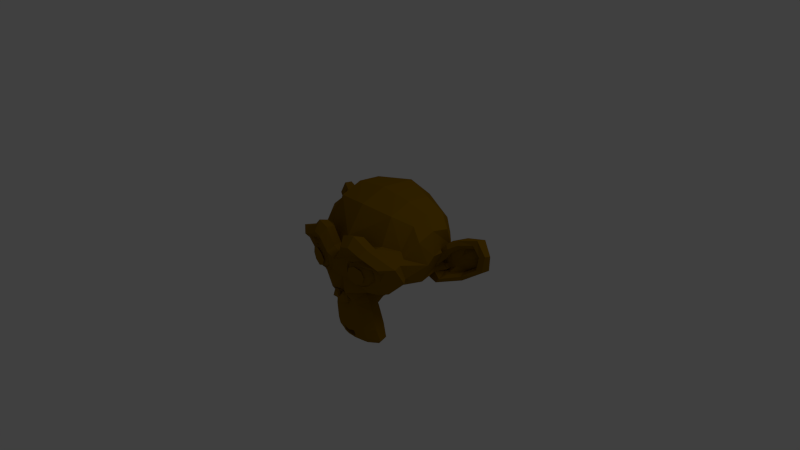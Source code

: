 # Source: untitled.blend  (saved by Blender 2.62.0; exported with 4.5.12 LTS)
import bpy
from mathutils import Matrix  # noqa: F401  (used for matrix-valued properties, if any)

bpy.ops.wm.read_factory_settings(use_empty=True)
scene = bpy.context.scene
scene.name = 'Scene'

# ---- collections
col_collection_1 = bpy.data.collections.new('Collection 1'); scene.collection.children.link(col_collection_1)

# ---- materials (node trees are filled in below, after node groups)
mat_material_001 = bpy.data.materials.new('Material.001')
mat_material_001.alpha_threshold = 0.0
mat_material_001.use_transparent_shadow = False
mat_material_001.diffuse_color = (0.2529, 0.1289, 0.0, 1.0)
mat_material_001.specular_color = (1.0, 0.9943, 0.1036)
mat_material_001.roughness = 0.5
mat_material_001.specular_intensity = 1.0
mat_material_001.line_color = (0.0, 0.0, 0.0, 1.0)

# ---- material node trees

# ---- world
world_world = bpy.data.worlds.new('World'); scene.world = world_world
world_world.color = (0.05088, 0.05088, 0.05088)
world_world.use_sun_shadow = False
world_world.sun_shadow_jitter_overblur = 0.0
world_world.cycles.sampling_method = 'MANUAL'
world_world.cycles.sample_map_resolution = 256

# ---- cameras
cam_camera = bpy.data.cameras.new('Camera')
cam_camera.clip_end = 100.0
cam_camera.lens = 35.0
cam_camera.sensor_width = 32.0
cam_camera.sensor_height = 18.0
cam_camera.ortho_scale = 7.314
cam_camera.dof.focus_distance = 0.0
cam_camera.dof.aperture_fstop = 128.0

# ---- lights
light_lamp = bpy.data.lights.new('Lamp', 'POINT')
light_lamp.transmission_factor = 0.0
light_lamp.cutoff_distance = 30.0
light_lamp.energy = 100.0
light_lamp.shadow_buffer_clip_start = 1.001
light_lamp.shadow_soft_size = 1.0
light_lamp.shadow_maximum_resolution = 0.006
light_lamp.use_absolute_resolution = True
light_lamp.cycles.use_multiple_importance_sampling = False

# ---- meshes
me_monkey = bpy.data.meshes.new('Monkey')
me_monkey.from_pydata([(0.4375, 0.1641, 0.7656), (-0.4375, 0.1641, 0.7656), (0.5, 0.09375, 0.6875), (-0.5, 0.09375, 0.6875), (0.5469, 0.05469, 0.5781), (-0.5469, 0.05469, 0.5781), (0.3516, -0.02344, 0.6172), (-0.3516, -0.02344, 0.6172), (0.3516, 0.03125, 0.7188), (-0.3516, 0.03125, 0.7188), (0.3516, 0.1328, 0.7812), (-0.3516, 0.1328, 0.7812), (0.2734, 0.1641, 0.7969), (-0.2734, 0.1641, 0.7969), (0.2031, 0.09375, 0.7422), (-0.2031, 0.09375, 0.7422), (0.1562, 0.05469, 0.6484), (-0.1562, 0.05469, 0.6484), (0.07812, 0.2422, 0.6562), (-0.07812, 0.2422, 0.6562), (0.1406, 0.2422, 0.7422), (-0.1406, 0.2422, 0.7422), (0.2422, 0.2422, 0.7969), (-0.2422, 0.2422, 0.7969), (0.2734, 0.3281, 0.7969), (-0.2734, 0.3281, 0.7969), (0.2031, 0.3906, 0.7422), (-0.2031, 0.3906, 0.7422), (0.1562, 0.4375, 0.6484), (-0.1562, 0.4375, 0.6484), (0.3516, 0.5156, 0.6172), (-0.3516, 0.5156, 0.6172), (0.3516, 0.4531, 0.7188), (-0.3516, 0.4531, 0.7188), (0.3516, 0.3594, 0.7812), (-0.3516, 0.3594, 0.7812), (0.4375, 0.3281, 0.7656), (-0.4375, 0.3281, 0.7656), (0.5, 0.3906, 0.6875), (-0.5, 0.3906, 0.6875), (0.5469, 0.4375, 0.5781), (-0.5469, 0.4375, 0.5781), (0.625, 0.2422, 0.5625), (-0.625, 0.2422, 0.5625), (0.5625, 0.2422, 0.6719), (-0.5625, 0.2422, 0.6719), (0.4688, 0.2422, 0.7578), (-0.4688, 0.2422, 0.7578), (0.4766, 0.2422, 0.7734), (-0.4766, 0.2422, 0.7734), (0.4453, 0.3359, 0.7812), (-0.4453, 0.3359, 0.7812), (0.3516, 0.375, 0.8047), (-0.3516, 0.375, 0.8047), (0.2656, 0.3359, 0.8203), (-0.2656, 0.3359, 0.8203), (0.2266, 0.2422, 0.8203), (-0.2266, 0.2422, 0.8203), (0.2656, 0.1562, 0.8203), (-0.2656, 0.1562, 0.8203), (0.3516, 0.2422, 0.8281), (-0.3516, 0.2422, 0.8281), (0.3516, 0.1172, 0.8047), (-0.3516, 0.1172, 0.8047), (0.4453, 0.1562, 0.7812), (-0.4453, 0.1562, 0.7812), (0.0, 0.4297, 0.7422), (0.0, 0.3516, 0.8203), (0.0, -0.6797, 0.7344), (0.0, -0.3203, 0.7812), (0.0, -0.1875, 0.7969), (0.0, -0.7734, 0.7188), (0.0, 0.4062, 0.6016), (0.0, 0.5703, 0.5703), (0.0, 0.8984, -0.5469), (0.0, 0.5625, -0.8516), (0.0, 0.07031, -0.8281), (0.0, -0.3828, -0.3516), (0.2031, -0.1875, 0.5625), (-0.2031, -0.1875, 0.5625), (0.3125, -0.4375, 0.5703), (-0.3125, -0.4375, 0.5703), (0.3516, -0.6953, 0.5703), (-0.3516, -0.6953, 0.5703), (0.3672, -0.8906, 0.5312), (-0.3672, -0.8906, 0.5312), (0.3281, -0.9453, 0.5234), (-0.3281, -0.9453, 0.5234), (0.1797, -0.9688, 0.5547), (-0.1797, -0.9688, 0.5547), (0.0, -0.9844, 0.5781), (0.4375, -0.1406, 0.5312), (-0.4375, -0.1406, 0.5312), (0.6328, -0.03906, 0.5391), (-0.6328, -0.03906, 0.5391), (0.8281, 0.1484, 0.4453), (-0.8281, 0.1484, 0.4453), (0.8594, 0.4297, 0.5938), (-0.8594, 0.4297, 0.5938), (0.7109, 0.4844, 0.625), (-0.7109, 0.4844, 0.625), (0.4922, 0.6016, 0.6875), (-0.4922, 0.6016, 0.6875), (0.3203, 0.7578, 0.7344), (-0.3203, 0.7578, 0.7344), (0.1562, 0.7188, 0.7578), (-0.1562, 0.7188, 0.7578), (0.0625, 0.4922, 0.75), (-0.0625, 0.4922, 0.75), (0.1641, 0.4141, 0.7734), (-0.1641, 0.4141, 0.7734), (0.125, 0.3047, 0.7656), (-0.125, 0.3047, 0.7656), (0.2031, 0.09375, 0.7422), (-0.2031, 0.09375, 0.7422), (0.375, 0.01562, 0.7031), (-0.375, 0.01562, 0.7031), (0.4922, 0.0625, 0.6719), (-0.4922, 0.0625, 0.6719), (0.625, 0.1875, 0.6484), (-0.625, 0.1875, 0.6484), (0.6406, 0.2969, 0.6484), (-0.6406, 0.2969, 0.6484), (0.6016, 0.375, 0.6641), (-0.6016, 0.375, 0.6641), (0.4297, 0.4375, 0.7188), (-0.4297, 0.4375, 0.7188), (0.25, 0.4688, 0.7578), (-0.25, 0.4688, 0.7578), (0.0, -0.7656, 0.7344), (0.1094, -0.7188, 0.7344), (-0.1094, -0.7188, 0.7344), (0.1172, -0.8359, 0.7109), (-0.1172, -0.8359, 0.7109), (0.0625, -0.8828, 0.6953), (-0.0625, -0.8828, 0.6953), (0.0, -0.8906, 0.6875), (0.0, -0.1953, 0.75), (0.0, -0.1406, 0.7422), (0.1016, -0.1484, 0.7422), (-0.1016, -0.1484, 0.7422), (0.125, -0.2266, 0.75), (-0.125, -0.2266, 0.75), (0.08594, -0.2891, 0.7422), (-0.08594, -0.2891, 0.7422), (0.3984, -0.04688, 0.6719), (-0.3984, -0.04688, 0.6719), (0.6172, 0.05469, 0.625), (-0.6172, 0.05469, 0.625), (0.7266, 0.2031, 0.6016), (-0.7266, 0.2031, 0.6016), (0.7422, 0.375, 0.6562), (-0.7422, 0.375, 0.6562), (0.6875, 0.4141, 0.7266), (-0.6875, 0.4141, 0.7266), (0.4375, 0.5469, 0.7969), (-0.4375, 0.5469, 0.7969), (0.3125, 0.6406, 0.8359), (-0.3125, 0.6406, 0.8359), (0.2031, 0.6172, 0.8516), (-0.2031, 0.6172, 0.8516), (0.1016, 0.4297, 0.8438), (-0.1016, 0.4297, 0.8438), (0.125, -0.1016, 0.8125), (-0.125, -0.1016, 0.8125), (0.2109, -0.4453, 0.7109), (-0.2109, -0.4453, 0.7109), (0.25, -0.7031, 0.6875), (-0.25, -0.7031, 0.6875), (0.2656, -0.8203, 0.6641), (-0.2656, -0.8203, 0.6641), (0.2344, -0.9141, 0.6328), (-0.2344, -0.9141, 0.6328), (0.1641, -0.9297, 0.6328), (-0.1641, -0.9297, 0.6328), (0.0, -0.9453, 0.6406), (0.0, 0.04688, 0.7266), (0.0, 0.2109, 0.7656), (0.3281, 0.4766, 0.7422), (-0.3281, 0.4766, 0.7422), (0.1641, 0.1406, 0.75), (-0.1641, 0.1406, 0.75), (0.1328, 0.2109, 0.7578), (-0.1328, 0.2109, 0.7578), (0.1172, -0.6875, 0.7344), (-0.1172, -0.6875, 0.7344), (0.07812, -0.4453, 0.75), (-0.07812, -0.4453, 0.75), (0.0, -0.4453, 0.75), (0.0, -0.3281, 0.7422), (0.09375, -0.2734, 0.7812), (-0.09375, -0.2734, 0.7812), (0.1328, -0.2266, 0.7969), (-0.1328, -0.2266, 0.7969), (0.1094, -0.1328, 0.7812), (-0.1094, -0.1328, 0.7812), (0.03906, -0.125, 0.7812), (-0.03906, -0.125, 0.7812), (0.0, -0.2031, 0.8281), (0.04688, -0.1484, 0.8125), (-0.04688, -0.1484, 0.8125), (0.09375, -0.1562, 0.8125), (-0.09375, -0.1562, 0.8125), (0.1094, -0.2266, 0.8281), (-0.1094, -0.2266, 0.8281), (0.07812, -0.25, 0.8047), (-0.07812, -0.25, 0.8047), (0.0, -0.2891, 0.8047), (0.2578, -0.3125, 0.5547), (-0.2578, -0.3125, 0.5547), (0.1641, -0.2422, 0.7109), (-0.1641, -0.2422, 0.7109), (0.1797, -0.3125, 0.7109), (-0.1797, -0.3125, 0.7109), (0.2344, -0.25, 0.5547), (-0.2344, -0.25, 0.5547), (0.0, -0.875, 0.6875), (0.04688, -0.8672, 0.6875), (-0.04688, -0.8672, 0.6875), (0.09375, -0.8203, 0.7109), (-0.09375, -0.8203, 0.7109), (0.09375, -0.7422, 0.7266), (-0.09375, -0.7422, 0.7266), (0.0, -0.7812, 0.6562), (0.09375, -0.75, 0.6641), (-0.09375, -0.75, 0.6641), (0.09375, -0.8125, 0.6406), (-0.09375, -0.8125, 0.6406), (0.04688, -0.8516, 0.6328), (-0.04688, -0.8516, 0.6328), (0.0, -0.8594, 0.6328), (0.1719, 0.2188, 0.7812), (-0.1719, 0.2188, 0.7812), (0.1875, 0.1562, 0.7734), (-0.1875, 0.1562, 0.7734), (0.3359, 0.4297, 0.7578), (-0.3359, 0.4297, 0.7578), (0.2734, 0.4219, 0.7734), (-0.2734, 0.4219, 0.7734), (0.4219, 0.3984, 0.7734), (-0.4219, 0.3984, 0.7734), (0.5625, 0.3516, 0.6953), (-0.5625, 0.3516, 0.6953), (0.5859, 0.2891, 0.6875), (-0.5859, 0.2891, 0.6875), (0.5781, 0.1953, 0.6797), (-0.5781, 0.1953, 0.6797), (0.4766, 0.1016, 0.7188), (-0.4766, 0.1016, 0.7188), (0.375, 0.0625, 0.7422), (-0.375, 0.0625, 0.7422), (0.2266, 0.1094, 0.7812), (-0.2266, 0.1094, 0.7812), (0.1797, 0.2969, 0.7812), (-0.1797, 0.2969, 0.7812), (0.2109, 0.375, 0.7812), (-0.2109, 0.375, 0.7812), (0.2344, 0.3594, 0.7578), (-0.2344, 0.3594, 0.7578), (0.1953, 0.2969, 0.7578), (-0.1953, 0.2969, 0.7578), (0.2422, 0.125, 0.7578), (-0.2422, 0.125, 0.7578), (0.375, 0.08594, 0.7266), (-0.375, 0.08594, 0.7266), (0.4609, 0.1172, 0.7031), (-0.4609, 0.1172, 0.7031), (0.5469, 0.2109, 0.6719), (-0.5469, 0.2109, 0.6719), (0.5547, 0.2812, 0.6719), (-0.5547, 0.2812, 0.6719), (0.5312, 0.3359, 0.6797), (-0.5312, 0.3359, 0.6797), (0.4141, 0.3906, 0.75), (-0.4141, 0.3906, 0.75), (0.2812, 0.3984, 0.7656), (-0.2812, 0.3984, 0.7656), (0.3359, 0.4062, 0.75), (-0.3359, 0.4062, 0.75), (0.2031, 0.1719, 0.75), (-0.2031, 0.1719, 0.75), (0.1953, 0.2266, 0.75), (-0.1953, 0.2266, 0.75), (0.1094, 0.4609, 0.6094), (-0.1094, 0.4609, 0.6094), (0.1953, 0.6641, 0.6172), (-0.1953, 0.6641, 0.6172), (0.3359, 0.6875, 0.5938), (-0.3359, 0.6875, 0.5938), (0.4844, 0.5547, 0.5547), (-0.4844, 0.5547, 0.5547), (0.6797, 0.4531, 0.4922), (-0.6797, 0.4531, 0.4922), (0.7969, 0.4062, 0.4609), (-0.7969, 0.4062, 0.4609), (0.7734, 0.1641, 0.375), (-0.7734, 0.1641, 0.375), (0.6016, 0.0, 0.4141), (-0.6016, 0.0, 0.4141), (0.4375, -0.09375, 0.4688), (-0.4375, -0.09375, 0.4688), (0.0, 0.8984, 0.2891), (0.0, 0.9844, -0.07812), (0.0, -0.1953, -0.6719), (0.0, -0.4609, 0.1875), (0.0, -0.9766, 0.4609), (0.0, -0.8047, 0.3438), (0.0, -0.5703, 0.3203), (0.0, -0.4844, 0.2812), (0.8516, 0.2344, 0.05469), (-0.8516, 0.2344, 0.05469), (0.8594, 0.3203, -0.04688), (-0.8594, 0.3203, -0.04688), (0.7734, 0.2656, -0.4375), (-0.7734, 0.2656, -0.4375), (0.4609, 0.4375, -0.7031), (-0.4609, 0.4375, -0.7031), (0.7344, -0.04688, 0.07031), (-0.7344, -0.04688, 0.07031), (0.5938, -0.125, -0.1641), (-0.5938, -0.125, -0.1641), (0.6406, -0.007812, -0.4297), (-0.6406, -0.007812, -0.4297), (0.3359, 0.05469, -0.6641), (-0.3359, 0.05469, -0.6641), (0.2344, -0.3516, 0.4062), (-0.2344, -0.3516, 0.4062), (0.1797, -0.4141, 0.2578), (-0.1797, -0.4141, 0.2578), (0.2891, -0.7109, 0.3828), (-0.2891, -0.7109, 0.3828), (0.25, -0.5, 0.3906), (-0.25, -0.5, 0.3906), (0.3281, -0.9141, 0.3984), (-0.3281, -0.9141, 0.3984), (0.1406, -0.7578, 0.3672), (-0.1406, -0.7578, 0.3672), (0.125, -0.5391, 0.3594), (-0.125, -0.5391, 0.3594), (0.1641, -0.9453, 0.4375), (-0.1641, -0.9453, 0.4375), (0.2188, -0.2812, 0.4297), (-0.2188, -0.2812, 0.4297), (0.2109, -0.2266, 0.4688), (-0.2109, -0.2266, 0.4688), (0.2031, -0.1719, 0.5), (-0.2031, -0.1719, 0.5), (0.2109, -0.3906, 0.1641), (-0.2109, -0.3906, 0.1641), (0.2969, -0.3125, -0.2656), (-0.2969, -0.3125, -0.2656), (0.3438, -0.1484, -0.5391), (-0.3438, -0.1484, -0.5391), (0.4531, 0.8672, -0.3828), (-0.4531, 0.8672, -0.3828), (0.4531, 0.9297, -0.07031), (-0.4531, 0.9297, -0.07031), (0.4531, 0.8516, 0.2344), (-0.4531, 0.8516, 0.2344), (0.4609, 0.5234, 0.4297), (-0.4609, 0.5234, 0.4297), (0.7266, 0.4062, 0.3359), (-0.7266, 0.4062, 0.3359), (0.6328, 0.4531, 0.2812), (-0.6328, 0.4531, 0.2812), (0.6406, 0.7031, 0.05469), (-0.6406, 0.7031, 0.05469), (0.7969, 0.5625, 0.125), (-0.7969, 0.5625, 0.125), (0.7969, 0.6172, -0.1172), (-0.7969, 0.6172, -0.1172), (0.6406, 0.75, -0.1953), (-0.6406, 0.75, -0.1953), (0.6406, 0.6797, -0.4453), (-0.6406, 0.6797, -0.4453), (0.7969, 0.5391, -0.3594), (-0.7969, 0.5391, -0.3594), (0.6172, 0.3281, -0.5859), (-0.6172, 0.3281, -0.5859), (0.4844, 0.02344, -0.5469), (-0.4844, 0.02344, -0.5469), (0.8203, 0.3281, -0.2031), (-0.8203, 0.3281, -0.2031), (0.4062, -0.1719, 0.1484), (-0.4062, -0.1719, 0.1484), (0.4297, -0.1953, -0.2109), (-0.4297, -0.1953, -0.2109), (0.8906, 0.4062, -0.2344), (-0.8906, 0.4062, -0.2344), (0.7734, -0.1406, -0.125), (-0.7734, -0.1406, -0.125), (1.039, -0.1016, -0.3281), (-1.039, -0.1016, -0.3281), (1.281, 0.05469, -0.4297), (-1.281, 0.05469, -0.4297), (1.352, 0.3203, -0.4219), (-1.352, 0.3203, -0.4219), (1.234, 0.5078, -0.4219), (-1.234, 0.5078, -0.4219), (1.023, 0.4766, -0.3125), (-1.023, 0.4766, -0.3125), (1.016, 0.4141, -0.2891), (-1.016, 0.4141, -0.2891), (1.188, 0.4375, -0.3906), (-1.188, 0.4375, -0.3906), (1.266, 0.2891, -0.4062), (-1.266, 0.2891, -0.4062), (1.211, 0.07812, -0.4062), (-1.211, 0.07812, -0.4062), (1.031, -0.03906, -0.3047), (-1.031, -0.03906, -0.3047), (0.8281, -0.07031, -0.1328), (-0.8281, -0.07031, -0.1328), (0.9219, 0.3594, -0.2188), (-0.9219, 0.3594, -0.2188), (0.9453, 0.3047, -0.2891), (-0.9453, 0.3047, -0.2891), (0.8828, -0.02344, -0.2109), (-0.8828, -0.02344, -0.2109), (1.039, 0.0, -0.3672), (-1.039, 0.0, -0.3672), (1.188, 0.09375, -0.4453), (-1.188, 0.09375, -0.4453), (1.234, 0.25, -0.4453), (-1.234, 0.25, -0.4453), (1.172, 0.3594, -0.4375), (-1.172, 0.3594, -0.4375), (1.023, 0.3438, -0.3594), (-1.023, 0.3438, -0.3594), (0.8438, 0.2891, -0.2109), (-0.8438, 0.2891, -0.2109), (0.8359, 0.1719, -0.2734), (-0.8359, 0.1719, -0.2734), (0.7578, 0.09375, -0.2734), (-0.7578, 0.09375, -0.2734), (0.8203, 0.08594, -0.2734), (-0.8203, 0.08594, -0.2734), (0.8438, 0.01562, -0.2734), (-0.8438, 0.01562, -0.2734), (0.8125, -0.01562, -0.2734), (-0.8125, -0.01562, -0.2734), (0.7266, 0.0, -0.07031), (-0.7266, 0.0, -0.07031), (0.7188, -0.02344, -0.1719), (-0.7188, -0.02344, -0.1719), (0.7188, 0.03906, -0.1875), (-0.7188, 0.03906, -0.1875), (0.7969, 0.2031, -0.2109), (-0.7969, 0.2031, -0.2109), (0.8906, 0.2422, -0.2656), (-0.8906, 0.2422, -0.2656), (0.8906, 0.2344, -0.3203), (-0.8906, 0.2344, -0.3203), (0.8125, -0.01562, -0.3203), (-0.8125, -0.01562, -0.3203), (0.8516, 0.01562, -0.3203), (-0.8516, 0.01562, -0.3203), (0.8281, 0.07812, -0.3203), (-0.8281, 0.07812, -0.3203), (0.7656, 0.09375, -0.3203), (-0.7656, 0.09375, -0.3203), (0.8438, 0.1719, -0.3203), (-0.8438, 0.1719, -0.3203), (1.039, 0.3281, -0.4141), (-1.039, 0.3281, -0.4141), (1.188, 0.3438, -0.4844), (-1.188, 0.3438, -0.4844), (1.258, 0.2422, -0.4922), (-1.258, 0.2422, -0.4922), (1.211, 0.08594, -0.4844), (-1.211, 0.08594, -0.4844), (1.047, 0.0, -0.4219), (-1.047, 0.0, -0.4219), (0.8828, -0.01562, -0.2656), (-0.8828, -0.01562, -0.2656), (0.9531, 0.2891, -0.3438), (-0.9531, 0.2891, -0.3438), (0.8906, 0.1094, -0.3281), (-0.8906, 0.1094, -0.3281), (0.9375, 0.0625, -0.3359), (-0.9375, 0.0625, -0.3359), (1.0, 0.125, -0.3672), (-1.0, 0.125, -0.3672), (0.9609, 0.1719, -0.3516), (-0.9609, 0.1719, -0.3516), (1.016, 0.2344, -0.375), (-1.016, 0.2344, -0.375), (1.055, 0.1875, -0.3828), (-1.055, 0.1875, -0.3828), (1.109, 0.2109, -0.3906), (-1.109, 0.2109, -0.3906), (1.086, 0.2734, -0.3906), (-1.086, 0.2734, -0.3906), (1.023, 0.4375, -0.4844), (-1.023, 0.4375, -0.4844), (1.25, 0.4688, -0.5469), (-1.25, 0.4688, -0.5469), (1.367, 0.2969, -0.5), (-1.367, 0.2969, -0.5), (1.312, 0.05469, -0.5312), (-1.312, 0.05469, -0.5312), (1.039, -0.08594, -0.4922), (-1.039, -0.08594, -0.4922), (0.7891, -0.125, -0.3281), (-0.7891, -0.125, -0.3281), (0.8594, 0.3828, -0.3828), (-0.8594, 0.3828, -0.3828)], [], [(46, 0, 2, 44), (3, 1, 47, 45), (44, 2, 4, 42), (5, 3, 45, 43), (2, 8, 6, 4), (7, 9, 3, 5), (0, 10, 8, 2), (9, 11, 1, 3), (10, 12, 14, 8), (15, 13, 11, 9), (8, 14, 16, 6), (17, 15, 9, 7), (14, 20, 18, 16), (19, 21, 15, 17), (12, 22, 20, 14), (21, 23, 13, 15), (22, 24, 26, 20), (27, 25, 23, 21), (20, 26, 28, 18), (29, 27, 21, 19), (26, 32, 30, 28), (31, 33, 27, 29), (24, 34, 32, 26), (33, 35, 25, 27), (34, 36, 38, 32), (39, 37, 35, 33), (32, 38, 40, 30), (41, 39, 33, 31), (38, 44, 42, 40), (43, 45, 39, 41), (36, 46, 44, 38), (45, 47, 37, 39), (46, 36, 50, 48), (51, 37, 47, 49), (36, 34, 52, 50), (53, 35, 37, 51), (34, 24, 54, 52), (55, 25, 35, 53), (24, 22, 56, 54), (57, 23, 25, 55), (22, 12, 58, 56), (59, 13, 23, 57), (12, 10, 62, 58), (63, 11, 13, 59), (10, 0, 64, 62), (65, 1, 11, 63), (0, 46, 48, 64), (49, 47, 1, 65), (60, 64, 48), (49, 65, 61), (62, 64, 60), (61, 65, 63), (60, 58, 62), (63, 59, 61), (60, 56, 58), (59, 57, 61), (60, 54, 56), (57, 55, 61), (60, 52, 54), (55, 53, 61), (60, 50, 52), (53, 51, 61), (60, 48, 50), (51, 49, 61), (88, 173, 175, 90), (175, 174, 89, 90), (86, 171, 173, 88), (174, 172, 87, 89), (84, 169, 171, 86), (172, 170, 85, 87), (82, 167, 169, 84), (170, 168, 83, 85), (80, 165, 167, 82), (168, 166, 81, 83), (78, 91, 145, 163), (146, 92, 79, 164), (91, 93, 147, 145), (148, 94, 92, 146), (93, 95, 149, 147), (150, 96, 94, 148), (95, 97, 151, 149), (152, 98, 96, 150), (97, 99, 153, 151), (154, 100, 98, 152), (99, 101, 155, 153), (156, 102, 100, 154), (101, 103, 157, 155), (158, 104, 102, 156), (103, 105, 159, 157), (160, 106, 104, 158), (105, 107, 161, 159), (162, 108, 106, 160), (107, 66, 67, 161), (67, 66, 108, 162), (109, 127, 159, 161), (160, 128, 110, 162), (127, 178, 157, 159), (158, 179, 128, 160), (125, 155, 157, 178), (158, 156, 126, 179), (123, 153, 155, 125), (156, 154, 124, 126), (121, 151, 153, 123), (154, 152, 122, 124), (119, 149, 151, 121), (152, 150, 120, 122), (117, 147, 149, 119), (150, 148, 118, 120), (115, 145, 147, 117), (148, 146, 116, 118), (113, 163, 145, 115), (146, 164, 114, 116), (113, 180, 176, 163), (176, 181, 114, 164), (109, 161, 67, 111), (67, 162, 110, 112), (111, 67, 177, 182), (177, 67, 112, 183), (176, 180, 182, 177), (183, 181, 176, 177), (134, 136, 175, 173), (175, 136, 135, 174), (132, 134, 173, 171), (174, 135, 133, 172), (130, 132, 171, 169), (172, 133, 131, 170), (165, 186, 184, 167), (185, 187, 166, 168), (130, 169, 167, 184), (168, 170, 131, 185), (143, 189, 188, 186), (188, 189, 144, 187), (184, 186, 188, 68), (188, 187, 185, 68), (129, 130, 184, 68), (185, 131, 129, 68), (141, 192, 190, 143), (191, 193, 142, 144), (139, 194, 192, 141), (193, 195, 140, 142), (138, 196, 194, 139), (195, 197, 138, 140), (137, 70, 196, 138), (197, 70, 137, 138), (189, 143, 190, 69), (191, 144, 189, 69), (69, 190, 205, 207), (206, 191, 69, 207), (70, 198, 199, 196), (200, 198, 70, 197), (196, 199, 201, 194), (202, 200, 197, 195), (194, 201, 203, 192), (204, 202, 195, 193), (192, 203, 205, 190), (206, 204, 193, 191), (198, 203, 201, 199), (202, 204, 198, 200), (198, 207, 205, 203), (206, 207, 198, 204), (138, 139, 163, 176), (164, 140, 138, 176), (139, 141, 210, 163), (211, 142, 140, 164), (141, 143, 212, 210), (213, 144, 142, 211), (143, 186, 165, 212), (166, 187, 144, 213), (80, 208, 212, 165), (213, 209, 81, 166), (208, 214, 210, 212), (211, 215, 209, 213), (78, 163, 210, 214), (211, 164, 79, 215), (130, 129, 71, 221), (71, 129, 131, 222), (132, 130, 221, 219), (222, 131, 133, 220), (134, 132, 219, 217), (220, 133, 135, 218), (136, 134, 217, 216), (218, 135, 136, 216), (216, 217, 228, 230), (229, 218, 216, 230), (217, 219, 226, 228), (227, 220, 218, 229), (219, 221, 224, 226), (225, 222, 220, 227), (221, 71, 223, 224), (223, 71, 222, 225), (223, 230, 228, 224), (229, 230, 223, 225), (224, 228, 226), (227, 229, 225), (182, 180, 233, 231), (234, 181, 183, 232), (111, 182, 231, 253), (232, 183, 112, 254), (109, 111, 253, 255), (254, 112, 110, 256), (180, 113, 251, 233), (252, 114, 181, 234), (113, 115, 249, 251), (250, 116, 114, 252), (115, 117, 247, 249), (248, 118, 116, 250), (117, 119, 245, 247), (246, 120, 118, 248), (119, 121, 243, 245), (244, 122, 120, 246), (121, 123, 241, 243), (242, 124, 122, 244), (123, 125, 239, 241), (240, 126, 124, 242), (125, 178, 235, 239), (236, 179, 126, 240), (178, 127, 237, 235), (238, 128, 179, 236), (127, 109, 255, 237), (256, 110, 128, 238), (237, 255, 257, 275), (258, 256, 238, 276), (235, 237, 275, 277), (276, 238, 236, 278), (239, 235, 277, 273), (278, 236, 240, 274), (241, 239, 273, 271), (274, 240, 242, 272), (243, 241, 271, 269), (272, 242, 244, 270), (245, 243, 269, 267), (270, 244, 246, 268), (247, 245, 267, 265), (268, 246, 248, 266), (249, 247, 265, 263), (266, 248, 250, 264), (251, 249, 263, 261), (264, 250, 252, 262), (233, 251, 261, 279), (262, 252, 234, 280), (255, 253, 259, 257), (260, 254, 256, 258), (253, 231, 281, 259), (282, 232, 254, 260), (231, 233, 279, 281), (280, 234, 232, 282), (66, 107, 283, 72), (284, 108, 66, 72), (107, 105, 285, 283), (286, 106, 108, 284), (105, 103, 287, 285), (288, 104, 106, 286), (103, 101, 289, 287), (290, 102, 104, 288), (101, 99, 291, 289), (292, 100, 102, 290), (99, 97, 293, 291), (294, 98, 100, 292), (97, 95, 295, 293), (296, 96, 98, 294), (95, 93, 297, 295), (298, 94, 96, 296), (93, 91, 299, 297), (300, 92, 94, 298), (307, 308, 327, 337), (328, 308, 307, 338), (306, 307, 337, 335), (338, 307, 306, 336), (305, 306, 335, 339), (336, 306, 305, 340), (88, 90, 305, 339), (305, 90, 89, 340), (86, 88, 339, 333), (340, 89, 87, 334), (84, 86, 333, 329), (334, 87, 85, 330), (82, 84, 329, 331), (330, 85, 83, 332), (329, 335, 337, 331), (338, 336, 330, 332), (329, 333, 339, 335), (340, 334, 330, 336), (325, 331, 337, 327), (338, 332, 326, 328), (80, 82, 331, 325), (332, 83, 81, 326), (208, 341, 343, 214), (344, 342, 209, 215), (80, 325, 341, 208), (342, 326, 81, 209), (78, 214, 343, 345), (344, 215, 79, 346), (78, 345, 299, 91), (300, 346, 79, 92), (76, 323, 351, 303), (352, 324, 76, 303), (303, 351, 349, 77), (350, 352, 303, 77), (77, 349, 347, 304), (348, 350, 77, 304), (304, 347, 327, 308), (328, 348, 304, 308), (325, 327, 347, 341), (348, 328, 326, 342), (295, 297, 317, 309), (318, 298, 296, 310), (75, 315, 323, 76), (324, 316, 75, 76), (301, 357, 355, 302), (356, 358, 301, 302), (302, 355, 353, 74), (354, 356, 302, 74), (74, 353, 315, 75), (316, 354, 74, 75), (291, 293, 361, 363), (362, 294, 292, 364), (363, 361, 367, 365), (368, 362, 364, 366), (365, 367, 369, 371), (370, 368, 366, 372), (371, 369, 375, 373), (376, 370, 372, 374), (313, 377, 373, 375), (374, 378, 314, 376), (315, 353, 373, 377), (374, 354, 316, 378), (353, 355, 371, 373), (372, 356, 354, 374), (355, 357, 365, 371), (366, 358, 356, 372), (357, 359, 363, 365), (364, 360, 358, 366), (289, 291, 363, 359), (364, 292, 290, 360), (73, 359, 357, 301), (358, 360, 73, 301), (283, 285, 287, 289), (288, 286, 284, 290), (283, 289, 359, 73), (360, 290, 284, 73), (72, 283, 73), (73, 284, 72), (293, 295, 309, 361), (310, 296, 294, 362), (309, 311, 367, 361), (368, 312, 310, 362), (311, 381, 369, 367), (370, 382, 312, 368), (313, 375, 369, 381), (370, 376, 314, 382), (347, 349, 385, 383), (386, 350, 348, 384), (317, 383, 385, 319), (386, 384, 318, 320), (297, 299, 383, 317), (384, 300, 298, 318), (299, 343, 341, 383), (342, 344, 300, 384), (341, 347, 383), (384, 348, 342), (299, 345, 343), (344, 346, 300), (313, 321, 379, 377), (380, 322, 314, 378), (315, 377, 379, 323), (380, 378, 316, 324), (319, 385, 379, 321), (380, 386, 320, 322), (349, 351, 379, 385), (380, 352, 350, 386), (323, 379, 351), (352, 380, 324), (399, 387, 413, 401), (414, 388, 400, 402), (399, 401, 403, 397), (404, 402, 400, 398), (397, 403, 405, 395), (406, 404, 398, 396), (395, 405, 407, 393), (408, 406, 396, 394), (393, 407, 409, 391), (410, 408, 394, 392), (391, 409, 411, 389), (412, 410, 392, 390), (409, 419, 417, 411), (418, 420, 410, 412), (407, 421, 419, 409), (420, 422, 408, 410), (405, 423, 421, 407), (422, 424, 406, 408), (403, 425, 423, 405), (424, 426, 404, 406), (401, 427, 425, 403), (426, 428, 402, 404), (401, 413, 415, 427), (416, 414, 402, 428), (317, 319, 443, 441), (444, 320, 318, 442), (319, 389, 411, 443), (412, 390, 320, 444), (309, 317, 441, 311), (442, 318, 310, 312), (381, 429, 413, 387), (414, 430, 382, 388), (411, 417, 439, 443), (440, 418, 412, 444), (437, 445, 443, 439), (444, 446, 438, 440), (433, 445, 437, 435), (438, 446, 434, 436), (431, 447, 445, 433), (446, 448, 432, 434), (429, 447, 431, 449), (432, 448, 430, 450), (413, 429, 449, 415), (450, 430, 414, 416), (311, 447, 429, 381), (430, 448, 312, 382), (311, 441, 445, 447), (446, 442, 312, 448), (441, 443, 445), (446, 444, 442), (415, 449, 451, 475), (452, 450, 416, 476), (449, 431, 461, 451), (462, 432, 450, 452), (431, 433, 459, 461), (460, 434, 432, 462), (433, 435, 457, 459), (458, 436, 434, 460), (435, 437, 455, 457), (456, 438, 436, 458), (437, 439, 453, 455), (454, 440, 438, 456), (439, 417, 473, 453), (474, 418, 440, 454), (427, 415, 475, 463), (476, 416, 428, 464), (425, 427, 463, 465), (464, 428, 426, 466), (423, 425, 465, 467), (466, 426, 424, 468), (421, 423, 467, 469), (468, 424, 422, 470), (419, 421, 469, 471), (470, 422, 420, 472), (417, 419, 471, 473), (472, 420, 418, 474), (457, 455, 479, 477), (480, 456, 458, 478), (477, 479, 481, 483), (482, 480, 478, 484), (483, 481, 487, 485), (488, 482, 484, 486), (485, 487, 489, 491), (490, 488, 486, 492), (463, 475, 485, 491), (486, 476, 464, 492), (451, 483, 485, 475), (486, 484, 452, 476), (451, 461, 477, 483), (478, 462, 452, 484), (457, 477, 461, 459), (462, 478, 458, 460), (453, 473, 479, 455), (480, 474, 454, 456), (471, 481, 479, 473), (480, 482, 472, 474), (469, 487, 481, 471), (482, 488, 470, 472), (467, 489, 487, 469), (488, 490, 468, 470), (465, 491, 489, 467), (490, 492, 466, 468), (463, 491, 465), (466, 492, 464), (391, 389, 503, 501), (504, 390, 392, 502), (393, 391, 501, 499), (502, 392, 394, 500), (395, 393, 499, 497), (500, 394, 396, 498), (397, 395, 497, 495), (498, 396, 398, 496), (399, 397, 495, 493), (496, 398, 400, 494), (387, 399, 493, 505), (494, 400, 388, 506), (493, 501, 503, 505), (504, 502, 494, 506), (493, 495, 499, 501), (500, 496, 494, 502), (495, 497, 499), (500, 498, 496), (313, 381, 387, 505), (388, 382, 314, 506), (313, 505, 503, 321), (504, 506, 314, 322), (319, 321, 503, 389), (504, 322, 320, 390)])
_uv = me_monkey.uv_layers.new(name='UVMap')
_uv.uv.foreach_set('vector', [0.9155, 0.01195, 0.9156, 0.01107, 0.9168, 0.01062, 0.9169, 0.01253, 0.9123, 0.002811, 0.9136, 0.003322, 0.9136, 0.004198, 0.9122, 0.004726, 0.9169, 0.01253, 0.9168, 0.01062, 0.9185, 0.01031, 0.9184, 0.01321, 0.9107, 0.002433, 0.9123, 0.002811, 0.9122, 0.004726, 0.9107, 0.005331, 0.9168, 0.01062, 0.9155, 0.009272, 0.9164, 0.007961, 0.9185, 0.01031, 0.9129, 0.0001762, 0.9137, 0.001527, 0.9123, 0.002811, 0.9107, 0.002433, 0.9156, 0.01107, 0.9149, 0.01037, 0.9155, 0.009272, 0.9168, 0.01062, 0.9137, 0.001527, 0.9143, 0.002652, 0.9136, 0.003322, 0.9123, 0.002811, 0.9149, 0.01037, 0.914, 0.01036, 0.9137, 0.009241, 0.9155, 0.009272, 0.9155, 0.001577, 0.9152, 0.002679, 0.9143, 0.002652, 0.9137, 0.001527, 0.9155, 0.009272, 0.9137, 0.009241, 0.9131, 0.007639, 0.9164, 0.007961, 0.9161, 0.0, 0.9155, 0.001577, 0.9137, 0.001527, 0.9129, 0.0001762, 0.9137, 0.009241, 0.9122, 0.01041, 0.9107, 0.009853, 0.9131, 0.007639, 0.9185, 0.00232, 0.917, 0.002808, 0.9155, 0.001577, 0.9161, 0.0, 0.914, 0.01036, 0.9133, 0.01094, 0.9122, 0.01041, 0.9137, 0.009241, 0.917, 0.002808, 0.9159, 0.003288, 0.9152, 0.002679, 0.9155, 0.001577, 0.9133, 0.01094, 0.9133, 0.01193, 0.9122, 0.01235, 0.9122, 0.01041, 0.9169, 0.004751, 0.9158, 0.004277, 0.9159, 0.003288, 0.917, 0.002808, 0.9122, 0.01041, 0.9122, 0.01235, 0.9108, 0.01315, 0.9107, 0.009853, 0.9182, 0.005611, 0.9169, 0.004751, 0.917, 0.002808, 0.9185, 0.00232, 0.9122, 0.01235, 0.9135, 0.01371, 0.9132, 0.01529, 0.9108, 0.01315, 0.9158, 0.007639, 0.9155, 0.006051, 0.9169, 0.004751, 0.9182, 0.005611, 0.9133, 0.01193, 0.9139, 0.01259, 0.9135, 0.01371, 0.9122, 0.01235, 0.9155, 0.006051, 0.9152, 0.004914, 0.9158, 0.004277, 0.9169, 0.004751, 0.9139, 0.01259, 0.9149, 0.01261, 0.9154, 0.01379, 0.9135, 0.01371, 0.9136, 0.006046, 0.9142, 0.004886, 0.9152, 0.004914, 0.9155, 0.006051, 0.9135, 0.01371, 0.9154, 0.01379, 0.9162, 0.01529, 0.9132, 0.01529, 0.9127, 0.007502, 0.9136, 0.006046, 0.9155, 0.006051, 0.9158, 0.007639, 0.9154, 0.01379, 0.9169, 0.01253, 0.9184, 0.01321, 0.9162, 0.01529, 0.9107, 0.005331, 0.9122, 0.004726, 0.9136, 0.006046, 0.9127, 0.007502, 0.9149, 0.01261, 0.9155, 0.01195, 0.9169, 0.01253, 0.9154, 0.01379, 0.9122, 0.004726, 0.9136, 0.004198, 0.9142, 0.004886, 0.9136, 0.006046, 0.9155, 0.01195, 0.9149, 0.01261, 0.9148, 0.01244, 0.9154, 0.01189, 0.9143, 0.004724, 0.9142, 0.004886, 0.9136, 0.004198, 0.9137, 0.004146, 0.9149, 0.01261, 0.9139, 0.01259, 0.914, 0.01233, 0.9148, 0.01244, 0.9151, 0.004648, 0.9152, 0.004914, 0.9142, 0.004886, 0.9143, 0.004724, 0.9139, 0.01259, 0.9133, 0.01193, 0.9135, 0.01181, 0.914, 0.01233, 0.9156, 0.004153, 0.9158, 0.004277, 0.9152, 0.004914, 0.9151, 0.004648, 0.9133, 0.01193, 0.9133, 0.01094, 0.9136, 0.01108, 0.9135, 0.01181, 0.9155, 0.003421, 0.9159, 0.003288, 0.9158, 0.004277, 0.9156, 0.004153, 0.9133, 0.01094, 0.914, 0.01036, 0.9141, 0.01061, 0.9136, 0.01108, 0.9151, 0.002925, 0.9152, 0.002679, 0.9159, 0.003288, 0.9155, 0.003421, 0.914, 0.01036, 0.9149, 0.01037, 0.9148, 0.0106, 0.9141, 0.01061, 0.9144, 0.002885, 0.9143, 0.002652, 0.9152, 0.002679, 0.9151, 0.002925, 0.9149, 0.01037, 0.9156, 0.01107, 0.9154, 0.01112, 0.9148, 0.0106, 0.9138, 0.003375, 0.9136, 0.003322, 0.9143, 0.002652, 0.9144, 0.002885, 0.9156, 0.01107, 0.9155, 0.01195, 0.9154, 0.01189, 0.9154, 0.01112, 0.9137, 0.004146, 0.9136, 0.004198, 0.9136, 0.003322, 0.9138, 0.003375, 0.9144, 0.01145, 0.9154, 0.01112, 0.9154, 0.01189, 0.9137, 0.004146, 0.9138, 0.003375, 0.9147, 0.003751, 0.9148, 0.0106, 0.9154, 0.01112, 0.9144, 0.01145, 0.9147, 0.003751, 0.9138, 0.003375, 0.9144, 0.002885, 0.9144, 0.01145, 0.9141, 0.01061, 0.9148, 0.0106, 0.9144, 0.002885, 0.9151, 0.002925, 0.9147, 0.003751, 0.9144, 0.01145, 0.9136, 0.01108, 0.9141, 0.01061, 0.9151, 0.002925, 0.9155, 0.003421, 0.9147, 0.003751, 0.9144, 0.01145, 0.9135, 0.01181, 0.9136, 0.01108, 0.9155, 0.003421, 0.9156, 0.004153, 0.9147, 0.003751, 0.9144, 0.01145, 0.914, 0.01233, 0.9135, 0.01181, 0.9156, 0.004153, 0.9151, 0.004648, 0.9147, 0.003751, 0.9144, 0.01145, 0.9148, 0.01244, 0.914, 0.01233, 0.9151, 0.004648, 0.9143, 0.004724, 0.9147, 0.003751, 0.9144, 0.01145, 0.9154, 0.01189, 0.9148, 0.01244, 0.9143, 0.004724, 0.9137, 0.004146, 0.9147, 0.003751, 0.3758, 0.5844, 0.376, 0.5851, 0.3746, 0.5857, 0.3744, 0.5851, 0.3746, 0.5857, 0.3731, 0.586, 0.3729, 0.5853, 0.3744, 0.5851, 0.3766, 0.5839, 0.3765, 0.5849, 0.376, 0.5851, 0.3758, 0.5844, 0.3731, 0.586, 0.3725, 0.5862, 0.3718, 0.5854, 0.3729, 0.5853, 0.3771, 0.5838, 0.3774, 0.5852, 0.3765, 0.5849, 0.3766, 0.5839, 0.3725, 0.5862, 0.3719, 0.5871, 0.3714, 0.5856, 0.3718, 0.5854, 0.379, 0.5838, 0.3787, 0.5861, 0.3774, 0.5852, 0.3771, 0.5838, 0.3719, 0.5871, 0.3714, 0.5887, 0.3696, 0.5869, 0.3714, 0.5856, 0.3853, 0.5836, 0.3848, 0.5898, 0.3787, 0.5861, 0.379, 0.5838, 0.3714, 0.5887, 0.3689, 0.597, 0.3627, 0.5916, 0.3696, 0.5869, 0.4002, 0.582, 0.409, 0.5702, 0.4193, 0.5765, 0.4137, 0.6063, 0.243, 0.6757, 0.2889, 0.596, 0.3382, 0.6107, 0.3808, 0.6491, 0.409, 0.5702, 0.4146, 0.5604, 0.4205, 0.5603, 0.4193, 0.5765, 0.1915, 0.532, 0.2478, 0.5479, 0.2889, 0.596, 0.243, 0.6757, 0.4146, 0.5604, 0.4164, 0.549, 0.4232, 0.5524, 0.4205, 0.5603, 0.2138, 0.4396, 0.2796, 0.4796, 0.2478, 0.5479, 0.1915, 0.532, 0.4164, 0.549, 0.4239, 0.5441, 0.4274, 0.5464, 0.4232, 0.5524, 0.2737, 0.383, 0.298, 0.4201, 0.2796, 0.4796, 0.2138, 0.4396, 0.4239, 0.5441, 0.4279, 0.5414, 0.4309, 0.5452, 0.4274, 0.5464, 0.2995, 0.347, 0.3226, 0.3896, 0.298, 0.4201, 0.2737, 0.383, 0.4279, 0.5414, 0.4384, 0.536, 0.4435, 0.5409, 0.4309, 0.5452, 0.4406, 0.3074, 0.405, 0.3625, 0.3226, 0.3896, 0.2995, 0.347, 0.4384, 0.536, 0.4465, 0.5315, 0.4495, 0.5364, 0.4435, 0.5409, 0.4885, 0.3614, 0.4583, 0.3924, 0.405, 0.3625, 0.4406, 0.3074, 0.4465, 0.5315, 0.4512, 0.5293, 0.4546, 0.5345, 0.4495, 0.5364, 0.5112, 0.3935, 0.4778, 0.4097, 0.4583, 0.3924, 0.4885, 0.3614, 0.4512, 0.5293, 0.4762, 0.5159, 0.4815, 0.5397, 0.4546, 0.5345, 0.5715, 0.477, 0.5067, 0.4698, 0.4778, 0.4097, 0.5112, 0.3935, 0.4762, 0.5159, 0.5013, 0.5013, 0.5306, 0.5458, 0.4815, 0.5397, 0.5306, 0.5458, 0.5013, 0.5013, 0.5067, 0.4698, 0.5715, 0.477, 0.4684, 0.5509, 0.4563, 0.5473, 0.4546, 0.5345, 0.4815, 0.5397, 0.5112, 0.3935, 0.6458, 0.2972, 0.6633, 0.4293, 0.5715, 0.477, 0.4563, 0.5473, 0.45, 0.5473, 0.4495, 0.5364, 0.4546, 0.5345, 0.4885, 0.3614, 0.5793, 0.2198, 0.6458, 0.2972, 0.5112, 0.3935, 0.4426, 0.5484, 0.4435, 0.5409, 0.4495, 0.5364, 0.45, 0.5473, 0.4885, 0.3614, 0.4406, 0.3074, 0.4231, 0.1508, 0.5793, 0.2198, 0.4327, 0.5496, 0.4309, 0.5452, 0.4435, 0.5409, 0.4426, 0.5484, 0.4406, 0.3074, 0.2995, 0.347, 0.24, 0.2838, 0.4231, 0.1508, 0.429, 0.5518, 0.4274, 0.5464, 0.4309, 0.5452, 0.4327, 0.5496, 0.2995, 0.347, 0.2737, 0.383, 0.1908, 0.3537, 0.24, 0.2838, 0.426, 0.5565, 0.4232, 0.5524, 0.4274, 0.5464, 0.429, 0.5518, 0.2737, 0.383, 0.2138, 0.4396, 0.139, 0.4455, 0.1908, 0.3537, 0.4243, 0.5671, 0.4205, 0.5603, 0.4232, 0.5524, 0.426, 0.5565, 0.2138, 0.4396, 0.1915, 0.532, 0.1535, 0.6264, 0.139, 0.4455, 0.4256, 0.5769, 0.4193, 0.5765, 0.4205, 0.5603, 0.4243, 0.5671, 0.1915, 0.532, 0.243, 0.6757, 0.2372, 0.7369, 0.1535, 0.6264, 0.4409, 0.5924, 0.4137, 0.6063, 0.4193, 0.5765, 0.4256, 0.5769, 0.243, 0.6757, 0.3808, 0.6491, 0.4356, 0.869, 0.2372, 0.7369, 0.4409, 0.5924, 0.4522, 0.5943, 0.4432, 0.6425, 0.4137, 0.6063, 0.4432, 0.6425, 0.5165, 0.8486, 0.4356, 0.869, 0.3808, 0.6491, 0.4684, 0.5509, 0.4815, 0.5397, 0.5306, 0.5458, 0.4781, 0.5709, 0.5306, 0.5458, 0.5715, 0.477, 0.6633, 0.4293, 0.6768, 0.6146, 0.4781, 0.5709, 0.5306, 0.5458, 0.5057, 0.6207, 0.4674, 0.5888, 0.5057, 0.6207, 0.5306, 0.5458, 0.6768, 0.6146, 0.6024, 0.7563, 0.4432, 0.6425, 0.4522, 0.5943, 0.4674, 0.5888, 0.5057, 0.6207, 0.6024, 0.7563, 0.5165, 0.8486, 0.4432, 0.6425, 0.5057, 0.6207, 0.3755, 0.5862, 0.3748, 0.5864, 0.3746, 0.5857, 0.376, 0.5851, 0.3746, 0.5857, 0.3748, 0.5864, 0.3742, 0.5866, 0.3731, 0.586, 0.3762, 0.5864, 0.3755, 0.5862, 0.376, 0.5851, 0.3765, 0.5849, 0.3731, 0.586, 0.3742, 0.5866, 0.3737, 0.5872, 0.3725, 0.5862, 0.3771, 0.5878, 0.3762, 0.5864, 0.3765, 0.5849, 0.3774, 0.5852, 0.3725, 0.5862, 0.3737, 0.5872, 0.374, 0.589, 0.3719, 0.5871, 0.3848, 0.5898, 0.3818, 0.5948, 0.3775, 0.5881, 0.3787, 0.5861, 0.3738, 0.5895, 0.3757, 0.5979, 0.3689, 0.597, 0.3714, 0.5887, 0.3771, 0.5878, 0.3774, 0.5852, 0.3787, 0.5861, 0.3775, 0.5881, 0.3714, 0.5887, 0.3719, 0.5871, 0.374, 0.589, 0.3738, 0.5895, 0.3897, 0.6008, 0.3827, 0.6033, 0.379, 0.5966, 0.3818, 0.5948, 0.379, 0.5966, 0.3827, 0.6033, 0.377, 0.6094, 0.3757, 0.5979, 0.3775, 0.5881, 0.3818, 0.5948, 0.379, 0.5966, 0.3759, 0.5895, 0.379, 0.5966, 0.3757, 0.5979, 0.3738, 0.5895, 0.3759, 0.5895, 0.3755, 0.5883, 0.3771, 0.5878, 0.3775, 0.5881, 0.3759, 0.5895, 0.3738, 0.5895, 0.374, 0.589, 0.3755, 0.5883, 0.3759, 0.5895, 0.3967, 0.6011, 0.3951, 0.6052, 0.3914, 0.6037, 0.3897, 0.6008, 0.3798, 0.6124, 0.3806, 0.6171, 0.3747, 0.6184, 0.377, 0.6094, 0.4039, 0.6072, 0.3996, 0.6086, 0.3951, 0.6052, 0.3967, 0.6011, 0.3806, 0.6171, 0.3842, 0.6232, 0.382, 0.6296, 0.3747, 0.6184, 0.4006, 0.6227, 0.3989, 0.6138, 0.3996, 0.6086, 0.4039, 0.6072, 0.3842, 0.6232, 0.3902, 0.6224, 0.4006, 0.6227, 0.382, 0.6296, 0.3938, 0.6183, 0.3925, 0.6156, 0.3989, 0.6138, 0.4006, 0.6227, 0.3902, 0.6224, 0.3925, 0.6156, 0.3938, 0.6183, 0.4006, 0.6227, 0.3827, 0.6033, 0.3897, 0.6008, 0.3914, 0.6037, 0.3843, 0.6057, 0.3798, 0.6124, 0.377, 0.6094, 0.3827, 0.6033, 0.3843, 0.6057, 0.3843, 0.6057, 0.3914, 0.6037, 0.3916, 0.6063, 0.3859, 0.6079, 0.3826, 0.6134, 0.3798, 0.6124, 0.3843, 0.6057, 0.3859, 0.6079, 0.3925, 0.6156, 0.3903, 0.6132, 0.3963, 0.6121, 0.3989, 0.6138, 0.3885, 0.6194, 0.3903, 0.6132, 0.3925, 0.6156, 0.3902, 0.6224, 0.3989, 0.6138, 0.3963, 0.6121, 0.3971, 0.6092, 0.3996, 0.6086, 0.3851, 0.6201, 0.3885, 0.6194, 0.3902, 0.6224, 0.3842, 0.6232, 0.3996, 0.6086, 0.3971, 0.6092, 0.3941, 0.607, 0.3951, 0.6052, 0.3829, 0.6163, 0.3851, 0.6201, 0.3842, 0.6232, 0.3806, 0.6171, 0.3951, 0.6052, 0.3941, 0.607, 0.3916, 0.6063, 0.3914, 0.6037, 0.3826, 0.6134, 0.3829, 0.6163, 0.3806, 0.6171, 0.3798, 0.6124, 0.3903, 0.6132, 0.3941, 0.607, 0.3971, 0.6092, 0.3963, 0.6121, 0.3851, 0.6201, 0.3829, 0.6163, 0.3903, 0.6132, 0.3885, 0.6194, 0.3903, 0.6132, 0.3859, 0.6079, 0.3916, 0.6063, 0.3941, 0.607, 0.3826, 0.6134, 0.3859, 0.6079, 0.3903, 0.6132, 0.3829, 0.6163, 0.4006, 0.6227, 0.4039, 0.6072, 0.4137, 0.6063, 0.4432, 0.6425, 0.3808, 0.6491, 0.382, 0.6296, 0.4006, 0.6227, 0.4432, 0.6425, 0.4039, 0.6072, 0.3967, 0.6011, 0.3973, 0.5958, 0.4137, 0.6063, 0.3664, 0.6173, 0.3747, 0.6184, 0.382, 0.6296, 0.3808, 0.6491, 0.3967, 0.6011, 0.3897, 0.6008, 0.3916, 0.5934, 0.3973, 0.5958, 0.3672, 0.6075, 0.377, 0.6094, 0.3747, 0.6184, 0.3664, 0.6173, 0.3897, 0.6008, 0.3818, 0.5948, 0.3848, 0.5898, 0.3916, 0.5934, 0.3689, 0.597, 0.3757, 0.5979, 0.377, 0.6094, 0.3672, 0.6075, 0.3853, 0.5836, 0.3914, 0.5828, 0.3916, 0.5934, 0.3848, 0.5898, 0.3672, 0.6075, 0.3538, 0.5974, 0.3627, 0.5916, 0.3689, 0.597, 0.3914, 0.5828, 0.3952, 0.5825, 0.3973, 0.5958, 0.3916, 0.5934, 0.3664, 0.6173, 0.3477, 0.6025, 0.3538, 0.5974, 0.3672, 0.6075, 0.4002, 0.582, 0.4137, 0.6063, 0.3973, 0.5958, 0.3952, 0.5825, 0.3664, 0.6173, 0.3808, 0.6491, 0.3382, 0.6107, 0.3477, 0.6025, 0.3771, 0.5878, 0.3755, 0.5883, 0.3754, 0.5881, 0.3767, 0.5877, 0.3754, 0.5881, 0.3755, 0.5883, 0.374, 0.589, 0.3742, 0.5886, 0.3762, 0.5864, 0.3771, 0.5878, 0.3767, 0.5877, 0.3761, 0.5866, 0.3742, 0.5886, 0.374, 0.589, 0.3737, 0.5872, 0.374, 0.5874, 0.3755, 0.5862, 0.3762, 0.5864, 0.3761, 0.5866, 0.3754, 0.5864, 0.374, 0.5874, 0.3737, 0.5872, 0.3742, 0.5866, 0.3744, 0.5867, 0.3748, 0.5864, 0.3755, 0.5862, 0.3754, 0.5864, 0.3749, 0.5865, 0.3744, 0.5867, 0.3742, 0.5866, 0.3748, 0.5864, 0.3749, 0.5865, 0.3749, 0.5865, 0.3754, 0.5864, 0.3753, 0.587, 0.375, 0.587, 0.3748, 0.5871, 0.3744, 0.5867, 0.3749, 0.5865, 0.375, 0.587, 0.3754, 0.5864, 0.3761, 0.5866, 0.3757, 0.587, 0.3753, 0.587, 0.3745, 0.5874, 0.374, 0.5874, 0.3744, 0.5867, 0.3748, 0.5871, 0.3761, 0.5866, 0.3767, 0.5877, 0.3759, 0.5873, 0.3757, 0.587, 0.3746, 0.5878, 0.3742, 0.5886, 0.374, 0.5874, 0.3745, 0.5874, 0.3767, 0.5877, 0.3754, 0.5881, 0.3752, 0.5875, 0.3759, 0.5873, 0.3752, 0.5875, 0.3754, 0.5881, 0.3742, 0.5886, 0.3746, 0.5878, 0.3752, 0.5875, 0.375, 0.587, 0.3753, 0.587, 0.3759, 0.5873, 0.3748, 0.5871, 0.375, 0.587, 0.3752, 0.5875, 0.3746, 0.5878, 0.3759, 0.5873, 0.3753, 0.587, 0.3757, 0.587, 0.3745, 0.5874, 0.3748, 0.5871, 0.3746, 0.5878, 0.4674, 0.5888, 0.4522, 0.5943, 0.4522, 0.5873, 0.4616, 0.582, 0.5572, 0.9163, 0.5165, 0.8486, 0.6024, 0.7563, 0.6853, 0.8145, 0.4781, 0.5709, 0.4674, 0.5888, 0.4616, 0.582, 0.4655, 0.5697, 0.6853, 0.8145, 0.6024, 0.7563, 0.6768, 0.6146, 0.7926, 0.6363, 0.4684, 0.5509, 0.4781, 0.5709, 0.4655, 0.5697, 0.4622, 0.5575, 0.7926, 0.6363, 0.6768, 0.6146, 0.6633, 0.4293, 0.799, 0.4172, 0.4522, 0.5943, 0.4409, 0.5924, 0.4431, 0.5859, 0.4522, 0.5873, 0.4243, 0.9339, 0.4356, 0.869, 0.5165, 0.8486, 0.5572, 0.9163, 0.4409, 0.5924, 0.4256, 0.5769, 0.4304, 0.5752, 0.4431, 0.5859, 0.1874, 0.8074, 0.2372, 0.7369, 0.4356, 0.869, 0.4243, 0.9339, 0.4256, 0.5769, 0.4243, 0.5671, 0.4283, 0.5672, 0.4304, 0.5752, 0.07393, 0.6648, 0.1535, 0.6264, 0.2372, 0.7369, 0.1874, 0.8074, 0.4243, 0.5671, 0.426, 0.5565, 0.4284, 0.5584, 0.4283, 0.5672, 0.07141, 0.4479, 0.139, 0.4455, 0.1535, 0.6264, 0.07393, 0.6648, 0.426, 0.5565, 0.429, 0.5518, 0.4316, 0.5541, 0.4284, 0.5584, 0.1188, 0.2959, 0.1908, 0.3537, 0.139, 0.4455, 0.07141, 0.4479, 0.429, 0.5518, 0.4327, 0.5496, 0.4346, 0.5516, 0.4316, 0.5541, 0.2093, 0.2186, 0.24, 0.2838, 0.1908, 0.3537, 0.1188, 0.2959, 0.4327, 0.5496, 0.4426, 0.5484, 0.4431, 0.5516, 0.4346, 0.5516, 0.4292, 0.05683, 0.4231, 0.1508, 0.24, 0.2838, 0.2093, 0.2186, 0.4426, 0.5484, 0.45, 0.5473, 0.4493, 0.551, 0.4431, 0.5516, 0.6236, 0.1312, 0.5793, 0.2198, 0.4231, 0.1508, 0.4292, 0.05683, 0.45, 0.5473, 0.4563, 0.5473, 0.4548, 0.5522, 0.4493, 0.551, 0.7298, 0.2443, 0.6458, 0.2972, 0.5793, 0.2198, 0.6236, 0.1312, 0.4563, 0.5473, 0.4684, 0.5509, 0.4622, 0.5575, 0.4548, 0.5522, 0.799, 0.4172, 0.6633, 0.4293, 0.6458, 0.2972, 0.7298, 0.2443, 0.4548, 0.5522, 0.4622, 0.5575, 0.4578, 0.5598, 0.4537, 0.5543, 0.9107, 0.3835, 0.799, 0.4172, 0.7298, 0.2443, 0.7925, 0.2069, 0.4493, 0.551, 0.4548, 0.5522, 0.4537, 0.5543, 0.4489, 0.5529, 0.7925, 0.2069, 0.7298, 0.2443, 0.6236, 0.1312, 0.6558, 0.07237, 0.4431, 0.5516, 0.4493, 0.551, 0.4489, 0.5529, 0.4432, 0.5529, 0.6558, 0.07237, 0.6236, 0.1312, 0.4292, 0.05683, 0.4295, 0.0, 0.4346, 0.5516, 0.4431, 0.5516, 0.4432, 0.5529, 0.4357, 0.5536, 0.4295, 0.0, 0.4292, 0.05683, 0.2093, 0.2186, 0.1557, 0.1476, 0.4316, 0.5541, 0.4346, 0.5516, 0.4357, 0.5536, 0.4329, 0.5557, 0.1557, 0.1476, 0.2093, 0.2186, 0.1188, 0.2959, 0.05509, 0.2692, 0.4284, 0.5584, 0.4316, 0.5541, 0.4329, 0.5557, 0.4305, 0.559, 0.05509, 0.2692, 0.1188, 0.2959, 0.07141, 0.4479, 0.0, 0.4301, 0.4283, 0.5672, 0.4284, 0.5584, 0.4305, 0.559, 0.4301, 0.567, 0.0, 0.4301, 0.07141, 0.4479, 0.07393, 0.6648, 0.02957, 0.684, 0.4304, 0.5752, 0.4283, 0.5672, 0.4301, 0.567, 0.4322, 0.5736, 0.02957, 0.684, 0.07393, 0.6648, 0.1874, 0.8074, 0.1454, 0.8412, 0.4431, 0.5859, 0.4304, 0.5752, 0.4322, 0.5736, 0.4439, 0.5823, 0.1454, 0.8412, 0.1874, 0.8074, 0.4243, 0.9339, 0.4051, 1.0, 0.4522, 0.5873, 0.4431, 0.5859, 0.4439, 0.5823, 0.452, 0.582, 0.4051, 1.0, 0.4243, 0.9339, 0.5572, 0.9163, 0.611, 1.0, 0.4622, 0.5575, 0.4655, 0.5697, 0.461, 0.5691, 0.4578, 0.5598, 0.8819, 0.6511, 0.7926, 0.6363, 0.799, 0.4172, 0.9107, 0.3835, 0.4655, 0.5697, 0.4616, 0.582, 0.4575, 0.5777, 0.461, 0.5691, 0.789, 0.8889, 0.6853, 0.8145, 0.7926, 0.6363, 0.8819, 0.6511, 0.4616, 0.582, 0.4522, 0.5873, 0.452, 0.582, 0.4575, 0.5777, 0.611, 1.0, 0.5572, 0.9163, 0.6853, 0.8145, 0.789, 0.8889, 0.5013, 0.5013, 0.4762, 0.5159, 0.4529, 0.5002, 0.4602, 0.4879, 0.457, 0.4667, 0.5067, 0.4698, 0.5013, 0.5013, 0.4602, 0.4879, 0.4762, 0.5159, 0.4512, 0.5293, 0.4468, 0.5241, 0.4529, 0.5002, 0.4554, 0.4232, 0.4778, 0.4097, 0.5067, 0.4698, 0.457, 0.4667, 0.4512, 0.5293, 0.4465, 0.5315, 0.4428, 0.5287, 0.4468, 0.5241, 0.4383, 0.406, 0.4583, 0.3924, 0.4778, 0.4097, 0.4554, 0.4232, 0.4465, 0.5315, 0.4384, 0.536, 0.4332, 0.5299, 0.4428, 0.5287, 0.3949, 0.4074, 0.405, 0.3625, 0.4583, 0.3924, 0.4383, 0.406, 0.4384, 0.536, 0.4279, 0.5414, 0.4238, 0.5377, 0.4332, 0.5299, 0.3394, 0.4238, 0.3226, 0.3896, 0.405, 0.3625, 0.3949, 0.4074, 0.4279, 0.5414, 0.4239, 0.5441, 0.4206, 0.5412, 0.4238, 0.5377, 0.3179, 0.4396, 0.298, 0.4201, 0.3226, 0.3896, 0.3394, 0.4238, 0.4239, 0.5441, 0.4164, 0.549, 0.4133, 0.5476, 0.4206, 0.5412, 0.2967, 0.4888, 0.2796, 0.4796, 0.298, 0.4201, 0.3179, 0.4396, 0.4164, 0.549, 0.4146, 0.5604, 0.4092, 0.5573, 0.4133, 0.5476, 0.2845, 0.5389, 0.2478, 0.5479, 0.2796, 0.4796, 0.2967, 0.4888, 0.4146, 0.5604, 0.409, 0.5702, 0.4059, 0.5667, 0.4092, 0.5573, 0.2969, 0.5781, 0.2889, 0.596, 0.2478, 0.5479, 0.2845, 0.5389, 0.3719, 0.5757, 0.3712, 0.5714, 0.3815, 0.5686, 0.3769, 0.5754, 0.3588, 0.5708, 0.3712, 0.5714, 0.3719, 0.5757, 0.3669, 0.5773, 0.3734, 0.5818, 0.3719, 0.5757, 0.3769, 0.5754, 0.3754, 0.5811, 0.3669, 0.5773, 0.3719, 0.5757, 0.3734, 0.5818, 0.3713, 0.5822, 0.3741, 0.5841, 0.3734, 0.5818, 0.3754, 0.5811, 0.3754, 0.5835, 0.3713, 0.5822, 0.3734, 0.5818, 0.3741, 0.5841, 0.3726, 0.5843, 0.3758, 0.5844, 0.3744, 0.5851, 0.3741, 0.5841, 0.3754, 0.5835, 0.3741, 0.5841, 0.3744, 0.5851, 0.3729, 0.5853, 0.3726, 0.5843, 0.3766, 0.5839, 0.3758, 0.5844, 0.3754, 0.5835, 0.3765, 0.5832, 0.3726, 0.5843, 0.3729, 0.5853, 0.3718, 0.5854, 0.3715, 0.5847, 0.3771, 0.5838, 0.3766, 0.5839, 0.3765, 0.5832, 0.3777, 0.5816, 0.3715, 0.5847, 0.3718, 0.5854, 0.3714, 0.5856, 0.3695, 0.5839, 0.379, 0.5838, 0.3771, 0.5838, 0.3777, 0.5816, 0.3816, 0.5772, 0.3695, 0.5839, 0.3714, 0.5856, 0.3696, 0.5869, 0.3624, 0.5817, 0.3777, 0.5816, 0.3754, 0.5811, 0.3769, 0.5754, 0.3816, 0.5772, 0.3669, 0.5773, 0.3713, 0.5822, 0.3695, 0.5839, 0.3624, 0.5817, 0.3777, 0.5816, 0.3765, 0.5832, 0.3754, 0.5835, 0.3754, 0.5811, 0.3726, 0.5843, 0.3715, 0.5847, 0.3695, 0.5839, 0.3713, 0.5822, 0.388, 0.5755, 0.3816, 0.5772, 0.3769, 0.5754, 0.3815, 0.5686, 0.3669, 0.5773, 0.3624, 0.5817, 0.3522, 0.5831, 0.3588, 0.5708, 0.3853, 0.5836, 0.379, 0.5838, 0.3816, 0.5772, 0.388, 0.5755, 0.3624, 0.5817, 0.3696, 0.5869, 0.3627, 0.5916, 0.3522, 0.5831, 0.3914, 0.5828, 0.392, 0.5753, 0.3956, 0.5769, 0.3952, 0.5825, 0.3396, 0.5928, 0.3447, 0.5854, 0.3538, 0.5974, 0.3477, 0.6025, 0.3853, 0.5836, 0.388, 0.5755, 0.392, 0.5753, 0.3914, 0.5828, 0.3447, 0.5854, 0.3522, 0.5831, 0.3627, 0.5916, 0.3538, 0.5974, 0.4002, 0.582, 0.3952, 0.5825, 0.3956, 0.5769, 0.3988, 0.5781, 0.3396, 0.5928, 0.3477, 0.6025, 0.3382, 0.6107, 0.3343, 0.5998, 0.4002, 0.582, 0.3988, 0.5781, 0.4059, 0.5667, 0.409, 0.5702, 0.2969, 0.5781, 0.3343, 0.5998, 0.3382, 0.6107, 0.2889, 0.596, 0.3792, 0.5309, 0.3847, 0.5346, 0.3836, 0.5391, 0.3769, 0.536, 0.3689, 0.5333, 0.3721, 0.5285, 0.3792, 0.5309, 0.3769, 0.536, 0.3769, 0.536, 0.3836, 0.5391, 0.3824, 0.5468, 0.3738, 0.5446, 0.3641, 0.5422, 0.3689, 0.5333, 0.3769, 0.536, 0.3738, 0.5446, 0.3738, 0.5446, 0.3824, 0.5468, 0.3817, 0.5636, 0.3708, 0.5666, 0.3574, 0.5641, 0.3641, 0.5422, 0.3738, 0.5446, 0.3708, 0.5666, 0.3708, 0.5666, 0.3817, 0.5636, 0.3815, 0.5686, 0.3712, 0.5714, 0.3588, 0.5708, 0.3574, 0.5641, 0.3708, 0.5666, 0.3712, 0.5714, 0.388, 0.5755, 0.3815, 0.5686, 0.3817, 0.5636, 0.392, 0.5753, 0.3574, 0.5641, 0.3588, 0.5708, 0.3522, 0.5831, 0.3447, 0.5854, 0.4133, 0.5476, 0.4092, 0.5573, 0.4003, 0.5474, 0.4044, 0.5401, 0.3361, 0.5239, 0.2845, 0.5389, 0.2967, 0.4888, 0.344, 0.5042, 0.3832, 0.5241, 0.3892, 0.5294, 0.3847, 0.5346, 0.3792, 0.5309, 0.3721, 0.5285, 0.3746, 0.5201, 0.3832, 0.5241, 0.3792, 0.5309, 0.4095, 0.4994, 0.4108, 0.5179, 0.402, 0.5197, 0.3967, 0.5085, 0.3844, 0.5002, 0.3897, 0.4868, 0.4095, 0.4994, 0.3967, 0.5085, 0.3967, 0.5085, 0.402, 0.5197, 0.3957, 0.5225, 0.388, 0.5174, 0.3806, 0.5091, 0.3844, 0.5002, 0.3967, 0.5085, 0.388, 0.5174, 0.388, 0.5174, 0.3957, 0.5225, 0.3892, 0.5294, 0.3832, 0.5241, 0.3746, 0.5201, 0.3806, 0.5091, 0.388, 0.5174, 0.3832, 0.5241, 0.4238, 0.5377, 0.4206, 0.5412, 0.4166, 0.5374, 0.4167, 0.5324, 0.3371, 0.4586, 0.3179, 0.4396, 0.3394, 0.4238, 0.3574, 0.4593, 0.4167, 0.5324, 0.4166, 0.5374, 0.4081, 0.5324, 0.407, 0.5263, 0.3591, 0.489, 0.3371, 0.4586, 0.3574, 0.4593, 0.3733, 0.4907, 0.407, 0.5263, 0.4081, 0.5324, 0.4023, 0.5304, 0.4006, 0.526, 0.3663, 0.501, 0.3591, 0.489, 0.3733, 0.4907, 0.3745, 0.5027, 0.4006, 0.526, 0.4023, 0.5304, 0.3974, 0.5313, 0.3957, 0.5276, 0.3674, 0.51, 0.3663, 0.501, 0.3745, 0.5027, 0.3738, 0.5109, 0.394, 0.5355, 0.3913, 0.5326, 0.3957, 0.5276, 0.3974, 0.5313, 0.3738, 0.5109, 0.3694, 0.5196, 0.3636, 0.5182, 0.3674, 0.51, 0.3892, 0.5294, 0.3957, 0.5225, 0.3957, 0.5276, 0.3913, 0.5326, 0.3738, 0.5109, 0.3806, 0.5091, 0.3746, 0.5201, 0.3694, 0.5196, 0.3957, 0.5225, 0.402, 0.5197, 0.4006, 0.526, 0.3957, 0.5276, 0.3745, 0.5027, 0.3844, 0.5002, 0.3806, 0.5091, 0.3738, 0.5109, 0.402, 0.5197, 0.4108, 0.5179, 0.407, 0.5263, 0.4006, 0.526, 0.3733, 0.4907, 0.3897, 0.4868, 0.3844, 0.5002, 0.3745, 0.5027, 0.4108, 0.5179, 0.4267, 0.5254, 0.4167, 0.5324, 0.407, 0.5263, 0.3574, 0.4593, 0.3902, 0.4351, 0.3897, 0.4868, 0.3733, 0.4907, 0.4332, 0.5299, 0.4238, 0.5377, 0.4167, 0.5324, 0.4267, 0.5254, 0.3574, 0.4593, 0.3394, 0.4238, 0.3949, 0.4074, 0.3902, 0.4351, 0.444, 0.4871, 0.4267, 0.5254, 0.4108, 0.5179, 0.4095, 0.4994, 0.3897, 0.4868, 0.3902, 0.4351, 0.444, 0.4871, 0.4095, 0.4994, 0.4529, 0.5002, 0.4468, 0.5241, 0.4428, 0.5287, 0.4332, 0.5299, 0.4383, 0.406, 0.4554, 0.4232, 0.457, 0.4667, 0.3949, 0.4074, 0.4529, 0.5002, 0.4332, 0.5299, 0.4267, 0.5254, 0.444, 0.4871, 0.3902, 0.4351, 0.3949, 0.4074, 0.457, 0.4667, 0.444, 0.4871, 0.4602, 0.4879, 0.4529, 0.5002, 0.444, 0.4871, 0.444, 0.4871, 0.457, 0.4667, 0.4602, 0.4879, 0.4206, 0.5412, 0.4133, 0.5476, 0.4044, 0.5401, 0.4166, 0.5374, 0.344, 0.5042, 0.2967, 0.4888, 0.3179, 0.4396, 0.3371, 0.4586, 0.4044, 0.5401, 0.4028, 0.5373, 0.4081, 0.5324, 0.4166, 0.5374, 0.3591, 0.489, 0.352, 0.5046, 0.344, 0.5042, 0.3371, 0.4586, 0.4028, 0.5373, 0.3989, 0.536, 0.4023, 0.5304, 0.4081, 0.5324, 0.3663, 0.501, 0.3583, 0.5107, 0.352, 0.5046, 0.3591, 0.489, 0.394, 0.5355, 0.3974, 0.5313, 0.4023, 0.5304, 0.3989, 0.536, 0.3663, 0.501, 0.3674, 0.51, 0.3636, 0.5182, 0.3583, 0.5107, 0.3817, 0.5636, 0.3824, 0.5468, 0.3875, 0.5463, 0.3929, 0.5576, 0.3579, 0.5379, 0.3641, 0.5422, 0.3574, 0.5641, 0.3397, 0.5519, 0.4003, 0.5474, 0.3929, 0.5576, 0.3875, 0.5463, 0.3921, 0.545, 0.3579, 0.5379, 0.3397, 0.5519, 0.3361, 0.5239, 0.3529, 0.5317, 0.4092, 0.5573, 0.4059, 0.5667, 0.3929, 0.5576, 0.4003, 0.5474, 0.3397, 0.5519, 0.2969, 0.5781, 0.2845, 0.5389, 0.3361, 0.5239, 0.4059, 0.5667, 0.3956, 0.5769, 0.392, 0.5753, 0.3929, 0.5576, 0.3447, 0.5854, 0.3396, 0.5928, 0.2969, 0.5781, 0.3397, 0.5519, 0.392, 0.5753, 0.3817, 0.5636, 0.3929, 0.5576, 0.3397, 0.5519, 0.3574, 0.5641, 0.3447, 0.5854, 0.4059, 0.5667, 0.3988, 0.5781, 0.3956, 0.5769, 0.3396, 0.5928, 0.3343, 0.5998, 0.2969, 0.5781, 0.394, 0.5355, 0.3908, 0.5385, 0.3875, 0.5368, 0.3913, 0.5326, 0.3675, 0.5274, 0.3626, 0.5254, 0.3636, 0.5182, 0.3694, 0.5196, 0.3892, 0.5294, 0.3913, 0.5326, 0.3875, 0.5368, 0.3847, 0.5346, 0.3675, 0.5274, 0.3694, 0.5196, 0.3746, 0.5201, 0.3721, 0.5285, 0.3921, 0.545, 0.3875, 0.5463, 0.3875, 0.5368, 0.3908, 0.5385, 0.3675, 0.5274, 0.3579, 0.5379, 0.3529, 0.5317, 0.3626, 0.5254, 0.3824, 0.5468, 0.3836, 0.5391, 0.3875, 0.5368, 0.3875, 0.5463, 0.3675, 0.5274, 0.3689, 0.5333, 0.3641, 0.5422, 0.3579, 0.5379, 0.3847, 0.5346, 0.3875, 0.5368, 0.3836, 0.5391, 0.3689, 0.5333, 0.3675, 0.5274, 0.3721, 0.5285, 0.3959, 0.5373, 0.3966, 0.5368, 0.3968, 0.5371, 0.3961, 0.5374, 0.3586, 0.5156, 0.3594, 0.5155, 0.3592, 0.5172, 0.3588, 0.5169, 0.3959, 0.5373, 0.3961, 0.5374, 0.3956, 0.5377, 0.3955, 0.5377, 0.3588, 0.518, 0.3588, 0.5169, 0.3592, 0.5172, 0.359, 0.5181, 0.3955, 0.5377, 0.3956, 0.5377, 0.3955, 0.538, 0.3954, 0.5379, 0.3586, 0.5184, 0.3588, 0.518, 0.359, 0.5181, 0.3588, 0.5185, 0.3954, 0.5379, 0.3955, 0.538, 0.3953, 0.5383, 0.3952, 0.5381, 0.3584, 0.519, 0.3586, 0.5184, 0.3588, 0.5185, 0.3586, 0.519, 0.3952, 0.5381, 0.3953, 0.5383, 0.395, 0.539, 0.3947, 0.539, 0.3576, 0.5203, 0.3584, 0.519, 0.3586, 0.519, 0.358, 0.5206, 0.3947, 0.539, 0.395, 0.539, 0.3948, 0.5409, 0.3941, 0.5413, 0.355, 0.5227, 0.3576, 0.5203, 0.358, 0.5206, 0.3552, 0.5243, 0.395, 0.539, 0.3953, 0.5388, 0.3952, 0.5402, 0.3948, 0.5409, 0.3556, 0.5214, 0.3576, 0.5197, 0.3576, 0.5203, 0.355, 0.5227, 0.3953, 0.5383, 0.3954, 0.5383, 0.3953, 0.5388, 0.395, 0.539, 0.3576, 0.5197, 0.3582, 0.5189, 0.3584, 0.519, 0.3576, 0.5203, 0.3955, 0.538, 0.3955, 0.538, 0.3954, 0.5383, 0.3953, 0.5383, 0.3582, 0.5189, 0.3585, 0.5185, 0.3586, 0.5184, 0.3584, 0.519, 0.3956, 0.5377, 0.3957, 0.5379, 0.3955, 0.538, 0.3955, 0.538, 0.3585, 0.5185, 0.3585, 0.5181, 0.3588, 0.518, 0.3586, 0.5184, 0.3961, 0.5374, 0.3961, 0.5378, 0.3957, 0.5379, 0.3956, 0.5377, 0.3585, 0.5181, 0.3582, 0.5173, 0.3588, 0.5169, 0.3588, 0.518, 0.3961, 0.5374, 0.3968, 0.5371, 0.3967, 0.5378, 0.3961, 0.5378, 0.3577, 0.5164, 0.3586, 0.5156, 0.3588, 0.5169, 0.3582, 0.5173, 0.4003, 0.5474, 0.3921, 0.545, 0.3962, 0.5425, 0.3982, 0.5442, 0.3508, 0.5229, 0.3529, 0.5317, 0.3361, 0.5239, 0.3452, 0.5219, 0.3921, 0.545, 0.3941, 0.5413, 0.3948, 0.5409, 0.3962, 0.5425, 0.355, 0.5227, 0.3552, 0.5243, 0.3529, 0.5317, 0.3508, 0.5229, 0.4044, 0.5401, 0.4003, 0.5474, 0.3982, 0.5442, 0.4028, 0.5373, 0.3452, 0.5219, 0.3361, 0.5239, 0.344, 0.5042, 0.352, 0.5046, 0.3989, 0.536, 0.3982, 0.5373, 0.3968, 0.5371, 0.3966, 0.5368, 0.3586, 0.5156, 0.3567, 0.5134, 0.3583, 0.5107, 0.3594, 0.5155, 0.3948, 0.5409, 0.3952, 0.5402, 0.3959, 0.5403, 0.3962, 0.5425, 0.3545, 0.5205, 0.3556, 0.5214, 0.355, 0.5227, 0.3508, 0.5229, 0.3962, 0.5401, 0.3971, 0.5417, 0.3962, 0.5425, 0.3959, 0.5403, 0.3508, 0.5229, 0.3509, 0.5204, 0.3545, 0.5198, 0.3545, 0.5205, 0.3971, 0.5401, 0.3971, 0.5417, 0.3962, 0.5401, 0.3966, 0.5399, 0.3545, 0.5198, 0.3509, 0.5204, 0.3535, 0.5184, 0.3544, 0.519, 0.3974, 0.5391, 0.3986, 0.5391, 0.3971, 0.5417, 0.3971, 0.5401, 0.3509, 0.5204, 0.3533, 0.5146, 0.3547, 0.5167, 0.3535, 0.5184, 0.3982, 0.5373, 0.3986, 0.5391, 0.3974, 0.5391, 0.3973, 0.5382, 0.3547, 0.5167, 0.3533, 0.5146, 0.3567, 0.5134, 0.3563, 0.5159, 0.3968, 0.5371, 0.3982, 0.5373, 0.3973, 0.5382, 0.3967, 0.5378, 0.3563, 0.5159, 0.3567, 0.5134, 0.3586, 0.5156, 0.3577, 0.5164, 0.4028, 0.5373, 0.3986, 0.5391, 0.3982, 0.5373, 0.3989, 0.536, 0.3567, 0.5134, 0.3533, 0.5146, 0.352, 0.5046, 0.3583, 0.5107, 0.4028, 0.5373, 0.3982, 0.5442, 0.3971, 0.5417, 0.3986, 0.5391, 0.3509, 0.5204, 0.3452, 0.5219, 0.352, 0.5046, 0.3533, 0.5146, 0.3982, 0.5442, 0.3962, 0.5425, 0.3971, 0.5417, 0.3509, 0.5204, 0.3508, 0.5229, 0.3452, 0.5219, 0.3967, 0.5378, 0.3973, 0.5382, 0.3968, 0.5384, 0.3965, 0.538, 0.3564, 0.5168, 0.3563, 0.5159, 0.3577, 0.5164, 0.3575, 0.517, 0.3973, 0.5382, 0.3974, 0.5391, 0.3969, 0.539, 0.3968, 0.5384, 0.3554, 0.5174, 0.3547, 0.5167, 0.3563, 0.5159, 0.3564, 0.5168, 0.3974, 0.5391, 0.3971, 0.5401, 0.3969, 0.5397, 0.3969, 0.539, 0.3543, 0.5183, 0.3535, 0.5184, 0.3547, 0.5167, 0.3554, 0.5174, 0.3971, 0.5401, 0.3966, 0.5399, 0.3965, 0.5396, 0.3969, 0.5397, 0.355, 0.5188, 0.3544, 0.519, 0.3535, 0.5184, 0.3543, 0.5183, 0.3966, 0.5399, 0.3962, 0.5401, 0.396, 0.5398, 0.3965, 0.5396, 0.3551, 0.5197, 0.3545, 0.5198, 0.3544, 0.519, 0.355, 0.5188, 0.3962, 0.5401, 0.3959, 0.5403, 0.396, 0.5401, 0.396, 0.5398, 0.3549, 0.5201, 0.3545, 0.5205, 0.3545, 0.5198, 0.3551, 0.5197, 0.3959, 0.5403, 0.3952, 0.5402, 0.3955, 0.54, 0.396, 0.5401, 0.3556, 0.5207, 0.3556, 0.5214, 0.3545, 0.5205, 0.3549, 0.5201, 0.3961, 0.5378, 0.3967, 0.5378, 0.3965, 0.538, 0.396, 0.5379, 0.3575, 0.517, 0.3577, 0.5164, 0.3582, 0.5173, 0.3582, 0.5176, 0.3957, 0.5379, 0.3961, 0.5378, 0.396, 0.5379, 0.3957, 0.538, 0.3582, 0.5176, 0.3582, 0.5173, 0.3585, 0.5181, 0.3584, 0.5182, 0.3955, 0.538, 0.3957, 0.5379, 0.3957, 0.538, 0.3956, 0.5381, 0.3584, 0.5182, 0.3585, 0.5181, 0.3585, 0.5185, 0.3583, 0.5184, 0.3954, 0.5383, 0.3955, 0.538, 0.3956, 0.5381, 0.3955, 0.5383, 0.3583, 0.5184, 0.3585, 0.5185, 0.3582, 0.5189, 0.3582, 0.5188, 0.3953, 0.5388, 0.3954, 0.5383, 0.3955, 0.5383, 0.3954, 0.5387, 0.3582, 0.5188, 0.3582, 0.5189, 0.3576, 0.5197, 0.3576, 0.5193, 0.3952, 0.5402, 0.3953, 0.5388, 0.3954, 0.5387, 0.3955, 0.54, 0.3576, 0.5193, 0.3576, 0.5197, 0.3556, 0.5214, 0.3556, 0.5207, 0.3965, 0.5396, 0.396, 0.5398, 0.3959, 0.5392, 0.3963, 0.5392, 0.3563, 0.5191, 0.3551, 0.5197, 0.355, 0.5188, 0.3558, 0.5185, 0.3963, 0.5392, 0.3959, 0.5392, 0.3959, 0.5386, 0.3962, 0.5386, 0.3571, 0.5185, 0.3563, 0.5191, 0.3558, 0.5185, 0.3568, 0.518, 0.3962, 0.5386, 0.3959, 0.5386, 0.3959, 0.5384, 0.3961, 0.5382, 0.3576, 0.5182, 0.3571, 0.5185, 0.3568, 0.518, 0.3575, 0.5178, 0.3961, 0.5382, 0.3959, 0.5384, 0.3958, 0.5382, 0.3959, 0.5381, 0.3579, 0.5182, 0.3576, 0.5182, 0.3575, 0.5178, 0.358, 0.518, 0.396, 0.5379, 0.3965, 0.538, 0.3961, 0.5382, 0.3959, 0.5381, 0.3575, 0.5178, 0.3575, 0.517, 0.3582, 0.5176, 0.358, 0.518, 0.3968, 0.5384, 0.3962, 0.5386, 0.3961, 0.5382, 0.3965, 0.538, 0.3575, 0.5178, 0.3568, 0.518, 0.3564, 0.5168, 0.3575, 0.517, 0.3968, 0.5384, 0.3969, 0.539, 0.3963, 0.5392, 0.3962, 0.5386, 0.3558, 0.5185, 0.3554, 0.5174, 0.3564, 0.5168, 0.3568, 0.518, 0.3965, 0.5396, 0.3963, 0.5392, 0.3969, 0.539, 0.3969, 0.5397, 0.3554, 0.5174, 0.3558, 0.5185, 0.355, 0.5188, 0.3543, 0.5183, 0.396, 0.5401, 0.3955, 0.54, 0.3959, 0.5392, 0.396, 0.5398, 0.3563, 0.5191, 0.3556, 0.5207, 0.3549, 0.5201, 0.3551, 0.5197, 0.3954, 0.5387, 0.3959, 0.5386, 0.3959, 0.5392, 0.3955, 0.54, 0.3563, 0.5191, 0.3571, 0.5185, 0.3576, 0.5193, 0.3556, 0.5207, 0.3955, 0.5383, 0.3959, 0.5384, 0.3959, 0.5386, 0.3954, 0.5387, 0.3571, 0.5185, 0.3576, 0.5182, 0.3582, 0.5188, 0.3576, 0.5193, 0.3956, 0.5381, 0.3958, 0.5382, 0.3959, 0.5384, 0.3955, 0.5383, 0.3576, 0.5182, 0.3579, 0.5182, 0.3583, 0.5184, 0.3582, 0.5188, 0.3957, 0.538, 0.3959, 0.5381, 0.3958, 0.5382, 0.3956, 0.5381, 0.3579, 0.5182, 0.358, 0.518, 0.3584, 0.5182, 0.3583, 0.5184, 0.396, 0.5379, 0.3959, 0.5381, 0.3957, 0.538, 0.3584, 0.5182, 0.358, 0.518, 0.3582, 0.5176, 0.3947, 0.539, 0.3941, 0.5413, 0.3924, 0.5396, 0.3946, 0.5383, 0.3595, 0.5246, 0.3552, 0.5243, 0.358, 0.5206, 0.3592, 0.5201, 0.3952, 0.5381, 0.3947, 0.539, 0.3946, 0.5383, 0.3952, 0.538, 0.3592, 0.5201, 0.358, 0.5206, 0.3586, 0.519, 0.3589, 0.5189, 0.3954, 0.5379, 0.3952, 0.5381, 0.3952, 0.538, 0.3954, 0.5379, 0.3589, 0.5189, 0.3586, 0.519, 0.3588, 0.5185, 0.3589, 0.5185, 0.3955, 0.5377, 0.3954, 0.5379, 0.3954, 0.5379, 0.3954, 0.5377, 0.3589, 0.5185, 0.3588, 0.5185, 0.359, 0.5181, 0.3591, 0.5184, 0.3959, 0.5373, 0.3955, 0.5377, 0.3954, 0.5377, 0.3953, 0.5374, 0.3591, 0.5184, 0.359, 0.5181, 0.3592, 0.5172, 0.3597, 0.5181, 0.3966, 0.5368, 0.3959, 0.5373, 0.3953, 0.5374, 0.3952, 0.5359, 0.3597, 0.5181, 0.3592, 0.5172, 0.3594, 0.5155, 0.3619, 0.5168, 0.3953, 0.5374, 0.3946, 0.5383, 0.3924, 0.5396, 0.3952, 0.5359, 0.3595, 0.5246, 0.3592, 0.5201, 0.3597, 0.5181, 0.3619, 0.5168, 0.3953, 0.5374, 0.3954, 0.5377, 0.3952, 0.538, 0.3946, 0.5383, 0.3589, 0.5189, 0.3591, 0.5184, 0.3597, 0.5181, 0.3592, 0.5201, 0.3954, 0.5377, 0.3954, 0.5379, 0.3952, 0.538, 0.3589, 0.5189, 0.3589, 0.5185, 0.3591, 0.5184, 0.394, 0.5355, 0.3989, 0.536, 0.3966, 0.5368, 0.3952, 0.5359, 0.3594, 0.5155, 0.3583, 0.5107, 0.3636, 0.5182, 0.3619, 0.5168, 0.394, 0.5355, 0.3952, 0.5359, 0.3924, 0.5396, 0.3908, 0.5385, 0.3595, 0.5246, 0.3619, 0.5168, 0.3636, 0.5182, 0.3626, 0.5254, 0.3921, 0.545, 0.3908, 0.5385, 0.3924, 0.5396, 0.3941, 0.5413, 0.3595, 0.5246, 0.3626, 0.5254, 0.3529, 0.5317, 0.3552, 0.5243])
me_monkey.materials.append(mat_material_001)
me_monkey.use_remesh_preserve_volume = False
me_monkey.use_remesh_preserve_attributes = False
me_monkey.use_mirror_vertex_groups = False
me_monkey.update()

# ---- curves / text
cu_surface = bpy.data.curves.new('Surface', 'CURVE')
cu_surface.dimensions = '3D'
_sp = cu_surface.splines.new('NURBS'); _sp.points.add(15)
_sp.points.foreach_set('co', [2.032, -1.285, -0.1272, 1.0, 0.7537, -1.285, -0.02262, 0.3536, 0.7537, 0.02247, -0.02262, 1.0, 0.7537, 1.329, -0.02262, 0.3536, 2.032, 1.329, -0.1272, 1.0, 3.311, 1.329, -0.2318, 0.3536, 3.311, 0.02247, -0.2318, 1.0, 3.311, -1.285, -0.2318, 0.3536, 2.024, -1.285, 1.123, 1.0, 0.7454, -1.285, 1.227, 0.3536, 0.7454, 0.02247, 1.227, 1.0, 0.7454, 1.329, 1.227, 0.3536, 2.024, 1.329, 1.123, 1.0, 3.303, 1.329, 1.018, 0.3536, 3.303, 0.02247, 1.018, 1.0, 3.303, -1.285, 1.018, 0.3536])
_sp.order_v = 2
_sp.resolution_u = 4
_sp.resolution_v = 4
_sp.use_cyclic_u = True
_sp = cu_surface.splines.new('NURBS'); _sp.points.add(15)
_sp.points.foreach_set('co', [1.846, -5.772, 0.8556, 1.0, 0.3393, -5.772, 0.8762, 0.3536, 0.3838, -3.137, 1.757, 1.0, 0.3838, -3.109, 1.757, 0.3536, 1.891, -3.109, 1.737, 1.0, 3.397, -3.109, 1.716, 0.3536, 3.397, -3.137, 1.716, 1.0, 3.353, -5.772, 0.8351, 0.3536, 2.162, -6.089, 5.954, 1.0, 0.655, -6.089, 5.974, 0.3536, 0.5942, -3.218, 4.771, 1.0, 0.5942, -3.109, 4.771, 0.3536, 2.101, -3.453, 4.75, 1.0, 3.608, -3.59, 4.73, 0.3536, 3.608, -3.676, 4.73, 1.0, 3.668, -6.089, 5.933, 0.3536])
_sp.order_v = 2
_sp.resolution_u = 4
_sp.resolution_v = 4
_sp.use_cyclic_u = True
_sp = cu_surface.splines.new('NURBS'); _sp.points.add(15)
_sp.points.foreach_set('co', [1.848, 5.134, 0.8924, 1.0, 0.3408, 5.121, 0.9072, 0.3536, 0.366, 3.924, 1.404, 1.0, 0.3985, 3.638, 2.047, 0.3536, 1.906, 3.928, 2.037, 1.0, 3.413, 3.941, 2.022, 0.3536, 3.434, 3.975, 1.374, 1.0, 3.355, 5.148, 0.8777, 0.3536, 1.907, -5.815, 0.9061, 1.0, 0.3996, -5.828, 0.9209, 0.3536, 0.4509, -3.095, 1.935, 1.0, 0.4532, -3.097, 1.982, 0.3536, 1.953, -3.076, 1.819, 1.0, 3.457, -3.06, 1.745, 0.3536, 3.455, -3.058, 1.709, 1.0, 3.414, -5.802, 0.8914, 0.3536])
_sp.order_v = 2
_sp.resolution_u = 4
_sp.resolution_v = 4
_sp.use_cyclic_u = True
_sp = cu_surface.splines.new('NURBS'); _sp.points.add(15)
_sp.points.foreach_set('co', [1.771, 5.374, 0.8563, 1.0, 3.277, 5.444, 0.8471, 0.3536, 3.438, 2.812, 1.727, 1.0, 3.439, 2.784, 1.727, 0.3536, 1.934, 1.599, 1.736, 1.0, 0.4279, 2.643, 1.746, 0.3536, 0.4266, 2.671, 1.746, 1.0, 0.2655, 5.303, 0.8655, 0.3536, 2.047, 5.687, 5.955, 1.0, 3.553, 5.758, 5.946, 0.3536, 3.619, 2.89, 4.741, 1.0, 3.624, 2.781, 4.741, 0.3536, 2.103, 3.055, 4.75, 1.0, 0.5911, 3.121, 4.759, 0.3536, 0.5874, 3.206, 4.76, 1.0, 0.612, 5.617, 5.963, 0.3536])
_sp.order_v = 2
_sp.resolution_u = 4
_sp.resolution_v = 4
_sp.use_cyclic_u = True
_sp = cu_surface.splines.new('NURBS'); _sp.points.add(15)
_sp.points.foreach_set('co', [2.057, 5.756, 5.956, 1.0, 3.561, 5.587, 5.998, 0.3536, 3.633, 4.617, 5.502, 1.0, 3.725, 3.638, 4.86, 0.3536, 2.221, 3.928, 4.813, 1.0, 0.7167, 3.941, 4.771, 0.3536, 0.8015, 3.975, 5.413, 1.0, 0.4268, 5.148, 5.535, 0.3536, 2.001, -5.815, 5.94, 1.0, 3.506, -5.828, 5.982, 0.3536, 3.64, -3.526, 4.763, 1.0, 3.647, -3.528, 4.716, 0.3536, 2.121, -3.507, 4.821, 1.0, 0.6087, -3.491, 4.838, 0.3536, 0.6034, -3.489, 4.874, 1.0, 0.4968, -5.802, 5.897, 0.3536])
_sp.order_v = 2
_sp.resolution_u = 4
_sp.resolution_v = 4
_sp.use_cyclic_u = True
_sp = cu_surface.splines.new('NURBS'); _sp.points.add(15)
_sp.points.foreach_set('co', [2.404, -5.551, 5.421, 1.0, 2.518, -5.551, 5.88, 0.3536, 2.518, -4.016, 5.88, 1.0, 2.518, -2.48, 5.88, 0.3536, 2.404, -2.48, 5.421, 1.0, 2.291, -2.48, 4.962, 0.3536, 2.291, -4.016, 4.962, 1.0, 2.291, -5.551, 4.962, 0.3536, 24.2, -5.551, 6.336, 1.0, 24.31, -5.551, 6.795, 0.3536, 24.31, -4.016, 6.795, 1.0, 24.31, -2.48, 6.795, 0.3536, 24.2, -2.48, 6.336, 1.0, 24.09, -2.48, 5.876, 0.3536, 24.09, -4.016, 5.876, 1.0, 24.09, -5.551, 5.876, 0.3536])
_sp.order_v = 2
_sp.resolution_u = 4
_sp.resolution_v = 4
_sp.use_cyclic_u = True
cu_surface.materials.append(mat_material_001)
cu_surface.use_path_clamp = True
cu_surface.bevel_resolution = 0
cu_surface.resolution_u = 4
cu_surface.resolution_v = 4
cu_surface.fill_mode = 'HALF'

# ---- objects
ob_surface = bpy.data.objects.new('Surface', cu_surface)
ob_monkey = bpy.data.objects.new('Monkey', me_monkey)
ob_lamp = bpy.data.objects.new('Lamp', light_lamp)
ob_camera = bpy.data.objects.new('Camera', cam_camera)

# ---- transforms, parenting, visibility, modifiers, constraints
ob_surface.location = (0.01386, -0.9137, 0.09113)
ob_surface.rotation_euler = (-1.574, 3.056, 1.536)
ob_surface.scale = (-0.06342, -0.06168, -0.1435)
ob_surface.empty_image_offset = (0.0, 0.0)
ob_surface.lineart.crease_threshold = 0.0
_m = ob_surface.modifiers.new('Mirror', 'MIRROR')
_m.use_axis = (False, False, True)
ob_monkey.location = (0.04262, 0.1711, -0.07766)
ob_monkey.rotation_euler = (1.657, -0.0, 0.0)
ob_monkey.lineart.crease_threshold = 0.0
ob_lamp.location = (4.076, 1.005, 5.904)
ob_lamp.rotation_euler = (0.6503, 0.05522, 1.866)
ob_lamp.lock_rotations_4d = False
ob_lamp.empty_display_type = 'ARROWS'
ob_lamp.color = (0.0, 0.0, 0.0, 0.0)
ob_lamp.lineart.crease_threshold = 0.0
ob_camera.location = (7.481, -6.508, 5.344)
ob_camera.rotation_euler = (1.109, 0.01082, 0.8149)
ob_camera.lock_rotations_4d = False
ob_camera.empty_display_type = 'ARROWS'
ob_camera.color = (0.0, 0.0, 0.0, 0.0)
ob_camera.display_type = 'WIRE'
ob_camera.lineart.crease_threshold = 0.0

# ---- collection membership
col_collection_1.objects.link(ob_surface)
col_collection_1.objects.link(ob_monkey)
col_collection_1.objects.link(ob_lamp)
col_collection_1.objects.link(ob_camera)

# ---- scene / render settings (as saved in the file)
scene.camera = ob_camera
scene.frame_start = 1; scene.frame_end = 250; scene.frame_set(1)
scene.render.engine = 'BLENDER_EEVEE_NEXT'
scene.render.image_settings.color_mode = 'RGB'
scene.render.image_settings.compression = 90
scene.render.resolution_percentage = 50
scene.render.dither_intensity = 0.0
scene.render.bake_margin = 2
scene.render.bake_bias = 0.0
scene.cycles.use_denoising = False
scene.cycles.samples = 10
scene.cycles.sampling_pattern = 'TABULATED_SOBOL'
scene.cycles.light_sampling_threshold = 0.0
scene.cycles.use_adaptive_sampling = False
scene.cycles.use_light_tree = False
scene.cycles.blur_glossy = 0.0
scene.cycles.volume_bounces = 1
scene.cycles.pixel_filter_type = 'GAUSSIAN'
scene.cycles.sample_clamp_indirect = 0.0
scene.view_settings.view_transform = 'Standard'
bpy.context.view_layer.update()
